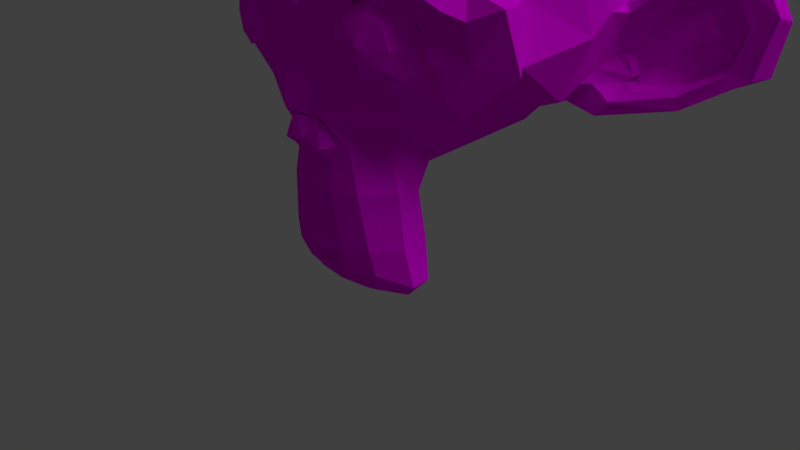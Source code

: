 # Source: Monkey.blend  (saved by Blender 2.78.0; exported with 4.5.12 LTS)
import bpy
from mathutils import Matrix  # noqa: F401  (used for matrix-valued properties, if any)

bpy.ops.wm.read_factory_settings(use_empty=True)
scene = bpy.context.scene
scene.name = 'Scene'

# ---- collections
col_collection_1 = bpy.data.collections.new('Collection 1'); scene.collection.children.link(col_collection_1)

# ---- images (referenced by path relative to the original .blend; pixels are not part of the script)
import os
ASSET_DIR = os.environ.get("B2B_ASSET_DIR", "")  # directory of the original .blend (textures are referenced by path, not embedded)
HERE = os.path.dirname(os.path.abspath(__file__))  # packed textures are extracted next to this script under _unpacked/

def load_image(name, relpath, width, height, colorspace="sRGB"):
    """Load a texture the original file referenced (path relative to the .blend, or extracted next to this script)."""
    p = next((c for c in (os.path.join(HERE, relpath), os.path.join(ASSET_DIR, relpath)) if relpath and os.path.exists(c)), "")
    if p:
        img = bpy.data.images.load(p, check_existing=True)
        img.name = name
    else:  # same state as the original file: an image datablock whose file is absent (Cycles renders it pink)
        img = bpy.data.images.new(name, width, height)
        img.source = "FILE"
        img.filepath = "//" + (relpath or name)
    img.colorspace_settings.name = colorspace
    return img
img_texmonkey = load_image('texMonkey', 'TexMonkey/texMonkey.png', 1024, 1024, 'sRGB')

# ---- materials (node trees are filled in below, after node groups)
mat_material_002 = bpy.data.materials.new('Material.002')
mat_material_002.alpha_threshold = 0.0
mat_material_002.roughness = 0.5

# ---- material node trees
mat_material_002.use_nodes = True; mat_material_002.node_tree.nodes.clear()
_N = mat_material_002.node_tree.nodes; _L = mat_material_002.node_tree.links
n0 = _N.new('ShaderNodeOutputMaterial'); n0.name = 'Material Output'; n0.location = (300, 300)
n1 = _N.new('ShaderNodeBsdfDiffuse'); n1.name = 'Diffuse BSDF'; n1.location = (10, 300)
n2 = _N.new('ShaderNodeTexImage'); n2.name = 'Image Texture'; n2.location = (-180, 300)
n2.width = 140
n2.image = img_texmonkey
_L.new(n1.outputs[0], n0.inputs[0])
_L.new(n2.outputs[0], n1.inputs[0])
n0.is_active_output = True

# ---- world
world_world = bpy.data.worlds.new('World'); scene.world = world_world
world_world.color = (0.05088, 0.05088, 0.05088)
world_world.use_sun_shadow = False
world_world.sun_shadow_jitter_overblur = 0.0
world_world.cycles.sampling_method = 'MANUAL'

# ---- cameras
cam_camera = bpy.data.cameras.new('Camera')
cam_camera.clip_end = 100.0
cam_camera.lens = 35.0
cam_camera.sensor_width = 32.0
cam_camera.sensor_height = 18.0
cam_camera.ortho_scale = 7.314
cam_camera.dof.focus_distance = 0.0

# ---- lights
light_lamp = bpy.data.lights.new('Lamp', 'SUN')
light_lamp.color = (0.9335, 0.9702, 1.0)
light_lamp.transmission_factor = 0.0
light_lamp.cutoff_distance = 30.0
light_lamp.angle = 0.7175
light_lamp.energy = 1.0
light_lamp.shadow_buffer_clip_start = 1.001
light_lamp.shadow_soft_size = 0.375
light_lamp.shadow_cascade_max_distance = 1000.0

# ---- meshes
me_suzanne = bpy.data.meshes.new('Suzanne')
me_suzanne.from_pydata([(1.16, -1.491, 1.932), (-1.16, -1.491, 1.932), (1.326, -1.283, 1.746), (-1.326, -1.283, 1.746), (1.45, -0.9935, 1.642), (-1.45, -0.9935, 1.642), (0.9321, -1.097, 1.435), (-0.9321, -1.097, 1.435), (0.9321, -1.366, 1.58), (-0.9321, -1.366, 1.58), (0.9321, -1.532, 1.849), (-0.9321, -1.532, 1.849), (0.725, -1.573, 1.932), (-0.725, -1.573, 1.932), (0.5386, -1.428, 1.746), (-0.5386, -1.428, 1.746), (0.4143, -1.18, 1.642), (-0.4143, -1.18, 1.642), (0.2071, -1.201, 2.139), (-0.2071, -1.201, 2.139), (0.3728, -1.428, 2.139), (-0.3728, -1.428, 2.139), (0.6421, -1.573, 2.139), (-0.6421, -1.573, 2.139), (0.725, -1.573, 2.367), (-0.725, -1.573, 2.367), (0.5386, -1.428, 2.533), (-0.5386, -1.428, 2.533), (0.4143, -1.18, 2.657), (-0.4143, -1.18, 2.657), (0.9321, -1.097, 2.864), (-0.9321, -1.097, 2.864), (0.9321, -1.366, 2.699), (-0.9321, -1.366, 2.699), (0.9321, -1.532, 2.45), (-0.9321, -1.532, 2.45), (1.16, -1.491, 2.367), (-1.16, -1.491, 2.367), (1.326, -1.283, 2.533), (-1.326, -1.283, 2.533), (1.45, -0.9935, 2.657), (-1.45, -0.9935, 2.657), (1.657, -0.952, 2.139), (-1.657, -0.952, 2.139), (1.491, -1.242, 2.139), (-1.491, -1.242, 2.139), (1.243, -1.47, 2.139), (-1.243, -1.47, 2.139), (1.264, -1.511, 2.139), (-1.264, -1.511, 2.139), (1.181, -1.532, 2.388), (-1.181, -1.532, 2.388), (0.9321, -1.594, 2.492), (-0.9321, -1.594, 2.492), (0.7043, -1.636, 2.388), (-0.7043, -1.636, 2.388), (0.6007, -1.636, 2.139), (-0.6007, -1.636, 2.139), (0.7043, -1.636, 1.912), (-0.7043, -1.636, 1.912), (0.9321, -1.656, 2.139), (-0.9321, -1.656, 2.139), (0.9321, -1.594, 1.808), (-0.9321, -1.594, 1.808), (1.181, -1.532, 1.912), (-1.181, -1.532, 1.912), (0.0, -1.428, 2.637), (0.0, -1.636, 2.429), (0.0, -1.408, -0.3048), (0.0, -1.532, 0.648), (0.0, -1.573, 1.0), (0.0, -1.366, -0.5534), (0.0, -1.056, 2.574), (0.0, -0.9727, 3.009), (0.0, 1.989, 3.879), (0.0, 2.797, 2.989), (0.0, 2.735, 1.684), (0.0, 1.471, 0.4823), (0.5386, -0.952, 1.0), (-0.5386, -0.952, 1.0), (0.8286, -0.9727, 0.3373), (-0.8286, -0.9727, 0.3373), (0.9321, -0.9727, -0.3462), (-0.9321, -0.9727, -0.3462), (0.9735, -0.8692, -0.8641), (-0.9735, -0.8692, -0.8641), (0.87, -0.8485, -1.009), (-0.87, -0.8485, -1.009), (0.4764, -0.9313, -1.071), (-0.4764, -0.9313, -1.071), (0.0, -0.9935, -1.113), (1.16, -0.8692, 1.124), (-1.16, -0.8692, 1.124), (1.678, -0.8899, 1.394), (-1.678, -0.8899, 1.394), (2.196, -0.6413, 1.891), (-2.196, -0.6413, 1.891), (2.279, -1.035, 2.637), (-2.279, -1.035, 2.637), (1.885, -1.118, 2.782), (-1.885, -1.118, 2.782), (1.305, -1.283, 3.092), (-1.305, -1.283, 3.092), (0.8493, -1.408, 3.507), (-0.8493, -1.408, 3.507), (0.4143, -1.47, 3.403), (-0.4143, -1.47, 3.403), (0.1657, -1.449, 2.802), (-0.1657, -1.449, 2.802), (0.435, -1.511, 2.595), (-0.435, -1.511, 2.595), (0.3314, -1.491, 2.305), (-0.3314, -1.491, 2.305), (0.5386, -1.428, 1.746), (-0.5386, -1.428, 1.746), (0.9943, -1.325, 1.539), (-0.9943, -1.325, 1.539), (1.305, -1.242, 1.663), (-1.305, -1.242, 1.663), (1.657, -1.18, 1.994), (-1.657, -1.18, 1.994), (1.699, -1.18, 2.284), (-1.699, -1.18, 2.284), (1.595, -1.221, 2.492), (-1.595, -1.221, 2.492), (1.139, -1.366, 2.657), (-1.139, -1.366, 2.657), (0.6628, -1.47, 2.74), (-0.6628, -1.47, 2.74), (0.0, -1.408, -0.5327), (0.29, -1.408, -0.4084), (-0.29, -1.408, -0.4084), (0.3107, -1.346, -0.7191), (-0.3107, -1.346, -0.7191), (0.1657, -1.304, -0.8434), (-0.1657, -1.304, -0.8434), (0.0, -1.283, -0.8641), (0.0, -1.449, 0.9794), (0.0, -1.428, 1.124), (0.2693, -1.428, 1.104), (-0.2693, -1.428, 1.104), (0.3314, -1.449, 0.8966), (-0.3314, -1.449, 0.8966), (0.2279, -1.428, 0.7309), (-0.2279, -1.428, 0.7309), (1.056, -1.242, 1.373), (-1.056, -1.242, 1.373), (1.636, -1.118, 1.642), (-1.636, -1.118, 1.642), (1.926, -1.056, 2.036), (-1.926, -1.056, 2.036), (1.968, -1.201, 2.492), (-1.968, -1.201, 2.492), (1.823, -1.387, 2.595), (-1.823, -1.387, 2.595), (1.16, -1.573, 2.947), (-1.16, -1.573, 2.947), (0.8286, -1.677, 3.196), (-0.8286, -1.677, 3.196), (0.5386, -1.718, 3.134), (-0.5386, -1.718, 3.134), (0.2693, -1.698, 2.637), (-0.2693, -1.698, 2.637), (0.3314, -1.615, 1.228), (-0.3314, -1.615, 1.228), (0.5593, -1.346, 0.3166), (-0.5593, -1.346, 0.3166), (0.6628, -1.283, -0.367), (-0.6628, -1.283, -0.367), (0.7043, -1.221, -0.6777), (-0.7043, -1.221, -0.6777), (0.6214, -1.138, -0.9262), (-0.6214, -1.138, -0.9262), (0.435, -1.138, -0.9677), (-0.435, -1.138, -0.9677), (0.0, -1.159, -1.009), (0.0, -1.387, 1.622), (0.0, -1.491, 2.057), (0.87, -1.428, 2.761), (-0.87, -1.428, 2.761), (0.435, -1.449, 1.87), (-0.435, -1.449, 1.87), (0.3521, -1.47, 2.057), (-0.3521, -1.47, 2.057), (0.3107, -1.408, -0.3255), (-0.3107, -1.408, -0.3255), (0.2071, -1.449, 0.3166), (-0.2071, -1.449, 0.3166), (0.0, -1.449, 0.3166), (0.0, -1.428, 0.6273), (0.2486, -1.532, 0.7723), (-0.2486, -1.532, 0.7723), (0.3521, -1.573, 0.8966), (-0.3521, -1.573, 0.8966), (0.29, -1.532, 1.145), (-0.29, -1.532, 1.145), (0.1036, -1.532, 1.166), (-0.1036, -1.532, 1.166), (0.0, -1.656, 0.9587), (0.1243, -1.615, 1.104), (-0.1243, -1.615, 1.104), (0.2486, -1.615, 1.083), (-0.2486, -1.615, 1.083), (0.29, -1.656, 0.8966), (-0.29, -1.656, 0.8966), (0.2071, -1.594, 0.8344), (-0.2071, -1.594, 0.8344), (0.0, -1.594, 0.7309), (0.6836, -0.9313, 0.6687), (-0.6836, -0.9313, 0.6687), (0.435, -1.346, 0.8552), (-0.435, -1.346, 0.8552), (0.4764, -1.346, 0.6687), (-0.4764, -1.346, 0.6687), (0.6214, -0.9313, 0.8344), (-0.6214, -0.9313, 0.8344), (0.0, -1.283, -0.8227), (0.1243, -1.283, -0.8019), (-0.1243, -1.283, -0.8019), (0.2486, -1.346, -0.6777), (-0.2486, -1.346, -0.6777), (0.2486, -1.387, -0.4705), (-0.2486, -1.387, -0.4705), (0.0, -1.201, -0.5741), (0.2486, -1.221, -0.4912), (-0.2486, -1.221, -0.4912), (0.2486, -1.159, -0.657), (-0.2486, -1.159, -0.657), (0.1243, -1.138, -0.7605), (-0.1243, -1.138, -0.7605), (0.0, -1.138, -0.7812), (0.4557, -1.532, 2.077), (-0.4557, -1.532, 2.077), (0.4971, -1.511, 1.912), (-0.4971, -1.511, 1.912), (0.8907, -1.47, 2.637), (-0.8907, -1.47, 2.637), (0.725, -1.511, 2.616), (-0.725, -1.511, 2.616), (1.119, -1.511, 2.554), (-1.119, -1.511, 2.554), (1.491, -1.304, 2.429), (-1.491, -1.304, 2.429), (1.554, -1.283, 2.264), (-1.554, -1.283, 2.264), (1.533, -1.263, 2.015), (-1.533, -1.263, 2.015), (1.264, -1.366, 1.767), (-1.264, -1.366, 1.767), (0.9943, -1.428, 1.663), (-0.9943, -1.428, 1.663), (0.6007, -1.532, 1.787), (-0.6007, -1.532, 1.787), (0.4764, -1.532, 2.284), (-0.4764, -1.532, 2.284), (0.5593, -1.532, 2.492), (-0.5593, -1.532, 2.492), (0.6214, -1.47, 2.45), (-0.6214, -1.47, 2.45), (0.5178, -1.47, 2.284), (-0.5178, -1.47, 2.284), (0.6421, -1.47, 1.829), (-0.6421, -1.47, 1.829), (0.9943, -1.387, 1.725), (-0.9943, -1.387, 1.725), (1.222, -1.325, 1.808), (-1.222, -1.325, 1.808), (1.45, -1.242, 2.057), (-1.45, -1.242, 2.057), (1.471, -1.242, 2.243), (-1.471, -1.242, 2.243), (1.409, -1.263, 2.388), (-1.409, -1.263, 2.388), (1.098, -1.449, 2.533), (-1.098, -1.449, 2.533), (0.7457, -1.491, 2.554), (-0.7457, -1.491, 2.554), (0.8907, -1.449, 2.574), (-0.8907, -1.449, 2.574), (0.5386, -1.449, 1.953), (-0.5386, -1.449, 1.953), (0.5178, -1.449, 2.098), (-0.5178, -1.449, 2.098), (0.29, -1.076, 2.719), (-0.29, -1.076, 2.719), (0.5178, -1.097, 3.258), (-0.5178, -1.097, 3.258), (0.8907, -1.035, 3.32), (-0.8907, -1.035, 3.32), (1.284, -0.9313, 2.968), (-1.284, -0.9313, 2.968), (1.802, -0.7656, 2.699), (-1.802, -0.7656, 2.699), (2.113, -0.6828, 2.574), (-2.113, -0.6828, 2.574), (2.051, -0.4549, 1.932), (-2.051, -0.4549, 1.932), (1.595, -0.5585, 1.497), (-1.595, -0.5585, 1.497), (1.16, -0.7035, 1.249), (-1.16, -0.7035, 1.249), (0.0, -0.227, 3.879), (0.0, 1.989, 3.879), (0.0, 2.321, 0.9794), (0.0, 0.04223, 0.2752), (0.0, -0.6828, -1.092), (0.0, -0.372, -0.6362), (0.0, -0.3099, -0.01483), (0.0, -0.2063, 0.213), (2.258, 0.3944, 2.119), (-2.258, 0.3944, 2.119), (2.279, 0.6636, 2.347), (-2.279, 0.6636, 2.347), (2.051, 1.699, 2.202), (-2.051, 1.699, 2.202), (1.222, 2.404, 2.657), (-1.222, 2.404, 2.657), (1.947, 0.3529, 1.373), (-1.947, 0.3529, 1.373), (1.574, 0.9743, 1.166), (-1.574, 0.9743, 1.166), (1.699, 1.679, 1.477), (-1.699, 1.679, 1.477), (0.8907, 2.3, 1.642), (-0.8907, 2.3, 1.642), (0.6214, -0.5378, 0.5652), (-0.6214, -0.5378, 0.5652), (0.4764, -0.1442, 0.3994), (-0.4764, -0.1442, 0.3994), (0.7664, -0.4756, -0.3877), (-0.7664, -0.4756, -0.3877), (0.6628, -0.4963, 0.1716), (-0.6628, -0.4963, 0.1716), (0.87, -0.517, -0.9262), (-0.87, -0.517, -0.9262), (0.3728, -0.4342, -0.512), (-0.3728, -0.4342, -0.512), (0.3314, -0.4135, 0.06803), (-0.3314, -0.4135, 0.06803), (0.435, -0.6206, -1.009), (-0.435, -0.6206, -1.009), (0.58, -0.5999, 0.7516), (-0.58, -0.5999, 0.7516), (0.5593, -0.7035, 0.8966), (-0.5593, -0.7035, 0.8966), (0.5386, -0.7863, 1.042), (-0.5386, -0.7863, 1.042), (0.5593, 0.1044, 0.4616), (-0.5593, 0.1044, 0.4616), (0.7871, 1.244, 0.6687), (-0.7871, 1.244, 0.6687), (0.9114, 1.969, 1.104), (-0.9114, 1.969, 1.104), (1.201, 1.554, 3.797), (-1.201, 1.554, 3.797), (1.201, 0.7258, 3.962), (-1.201, 0.7258, 3.962), (1.201, -0.08205, 3.755), (-1.201, -0.08205, 3.755), (1.222, -0.5999, 2.885), (-1.222, -0.5999, 2.885), (1.926, -0.3513, 2.574), (-1.926, -0.3513, 2.574), (1.678, -0.2063, 2.699), (-1.678, -0.2063, 2.699), (1.699, 0.3944, 3.362), (-1.699, 0.3944, 3.362), (2.113, 0.2079, 2.989), (-2.113, 0.2079, 2.989), (2.113, 0.8501, 3.134), (-2.113, 0.8501, 3.134), (1.699, 1.057, 3.486), (-1.699, 1.057, 3.486), (1.699, 1.72, 3.299), (-1.699, 1.72, 3.299), (2.113, 1.492, 2.927), (-2.113, 1.492, 2.927), (1.636, 2.093, 2.367), (-1.636, 2.093, 2.367), (1.284, 1.989, 1.559), (-1.284, 1.989, 1.559), (2.175, 1.078, 2.367), (-2.175, 1.078, 2.367), (1.077, 0.1458, 1.042), (-1.077, 0.1458, 1.042), (1.139, 1.099, 0.9794), (-1.139, 1.099, 0.9794), (2.361, 1.161, 2.574), (-2.361, 1.161, 2.574), (2.051, 0.8708, 1.124), (-2.051, 0.8708, 1.124), (2.755, 1.409, 1.228), (-2.755, 1.409, 1.228), (3.397, 1.679, 1.642), (-3.397, 1.679, 1.642), (3.583, 1.658, 2.347), (-3.583, 1.658, 2.347), (3.273, 1.658, 2.844), (-3.273, 1.658, 2.844), (2.714, 1.368, 2.761), (-2.714, 1.368, 2.761), (2.693, 1.306, 2.595), (-2.693, 1.306, 2.595), (3.148, 1.575, 2.657), (-3.148, 1.575, 2.657), (3.356, 1.616, 2.264), (-3.356, 1.616, 2.264), (3.211, 1.616, 1.704), (-3.211, 1.616, 1.704), (2.734, 1.347, 1.394), (-2.734, 1.347, 1.394), (2.196, 0.8915, 1.311), (-2.196, 0.8915, 1.311), (2.444, 1.119, 2.45), (-2.444, 1.119, 2.45), (2.506, 1.306, 2.305), (-2.506, 1.306, 2.305), (2.341, 1.099, 1.435), (-2.341, 1.099, 1.435), (2.755, 1.513, 1.497), (-2.755, 1.513, 1.497), (3.148, 1.72, 1.746), (-3.148, 1.72, 1.746), (3.273, 1.72, 2.16), (-3.273, 1.72, 2.16), (3.107, 1.699, 2.45), (-3.107, 1.699, 2.45), (2.714, 1.492, 2.409), (-2.714, 1.492, 2.409), (2.237, 1.099, 2.264), (-2.237, 1.099, 2.264), (2.216, 1.264, 1.953), (-2.216, 1.264, 1.953), (2.009, 1.264, 1.746), (-2.009, 1.264, 1.746), (2.175, 1.264, 1.725), (-2.175, 1.264, 1.725), (2.237, 1.264, 1.539), (-2.237, 1.264, 1.539), (2.154, 1.264, 1.456), (-2.154, 1.264, 1.456), (1.926, 0.7258, 1.497), (-1.926, 0.7258, 1.497), (1.906, 0.9951, 1.435), (-1.906, 0.9951, 1.435), (1.906, 1.036, 1.601), (-1.906, 1.036, 1.601), (2.113, 1.099, 2.036), (-2.113, 1.099, 2.036), (2.361, 1.244, 2.139), (-2.361, 1.244, 2.139), (2.361, 1.389, 2.119), (-2.361, 1.389, 2.119), (2.154, 1.389, 1.456), (-2.154, 1.389, 1.456), (2.258, 1.389, 1.539), (-2.258, 1.389, 1.539), (2.196, 1.389, 1.704), (-2.196, 1.389, 1.704), (2.03, 1.389, 1.746), (-2.03, 1.389, 1.746), (2.237, 1.389, 1.953), (-2.237, 1.389, 1.953), (2.755, 1.637, 2.367), (-2.755, 1.637, 2.367), (3.148, 1.824, 2.409), (-3.148, 1.824, 2.409), (3.335, 1.844, 2.139), (-3.335, 1.844, 2.139), (3.211, 1.824, 1.725), (-3.211, 1.824, 1.725), (2.776, 1.658, 1.497), (-2.776, 1.658, 1.497), (2.341, 1.244, 1.456), (-2.341, 1.244, 1.456), (2.527, 1.451, 2.264), (-2.527, 1.451, 2.264), (2.361, 1.409, 1.787), (-2.361, 1.409, 1.787), (2.486, 1.43, 1.663), (-2.486, 1.43, 1.663), (2.651, 1.513, 1.829), (-2.651, 1.513, 1.829), (2.548, 1.471, 1.953), (-2.548, 1.471, 1.953), (2.693, 1.534, 2.119), (-2.693, 1.534, 2.119), (2.796, 1.554, 1.994), (-2.796, 1.554, 1.994), (2.941, 1.575, 2.057), (-2.941, 1.575, 2.057), (2.879, 1.575, 2.222), (-2.879, 1.575, 2.222), (2.714, 1.824, 2.657), (-2.714, 1.824, 2.657), (3.314, 1.989, 2.74), (-3.314, 1.989, 2.74), (3.625, 1.865, 2.284), (-3.625, 1.865, 2.284), (3.48, 1.948, 1.642), (-3.48, 1.948, 1.642), (2.755, 1.844, 1.269), (-2.755, 1.844, 1.269), (2.092, 1.409, 1.166), (-2.092, 1.409, 1.166), (2.279, 1.554, 2.512), (-2.279, 1.554, 2.512), (0.0, 1.989, 3.879), (0.0, -0.227, 3.879), (0.0, 0.8411, 4.346), (1.201, 1.554, 3.797), (-1.201, 1.554, 3.797), (1.201, 0.7258, 3.962), (-1.201, 0.7258, 3.962), (1.201, -0.08205, 3.755), (-1.201, -0.08205, 3.755), (0.0, -0.227, 3.879), (1.201, 1.554, 3.797), (-1.201, 1.554, 3.797), (1.201, 0.7258, 3.962), (-1.201, 0.7258, 3.962), (1.201, -0.08205, 3.755), (-1.201, -0.08205, 3.755), (0.0, 0.6853, 4.346), (0.0, 0.7537, 4.363), (0.08449, 0.8105, 4.341), (-0.08449, 0.8105, 4.341), (0.08449, 0.7523, 4.352), (-0.08449, 0.7523, 4.352), (0.08449, 0.6955, 4.338), (-0.08449, 0.6955, 4.338)], [], [(46, 2, 44), (3, 47, 45), (44, 4, 42), (5, 45, 43), (2, 6, 4), (7, 3, 5), (0, 8, 2), (9, 1, 3), (10, 14, 8), (15, 11, 9), (8, 16, 6), (17, 9, 7), (20, 16, 14), (21, 17, 19), (12, 20, 14), (21, 13, 15), (22, 26, 20), (27, 23, 21), (26, 18, 20), (27, 19, 29), (32, 28, 26), (33, 29, 31), (34, 26, 24), (35, 27, 33), (36, 32, 34), (37, 33, 39), (38, 30, 32), (39, 31, 41), (44, 40, 38), (45, 41, 43), (46, 38, 36), (47, 39, 45), (36, 48, 46), (37, 49, 51), (34, 50, 36), (35, 51, 53), (24, 52, 34), (25, 53, 55), (22, 54, 24), (23, 55, 57), (22, 58, 56), (59, 23, 57), (12, 62, 58), (63, 13, 59), (10, 64, 62), (65, 11, 63), (0, 48, 64), (49, 1, 65), (60, 64, 48), (49, 65, 61), (62, 64, 60), (61, 65, 63), (60, 58, 62), (63, 59, 61), (60, 56, 58), (59, 57, 61), (60, 54, 56), (57, 55, 61), (60, 52, 54), (55, 53, 61), (60, 50, 52), (53, 51, 61), (60, 48, 50), (51, 49, 61), (173, 90, 88), (174, 90, 175), (171, 88, 86), (172, 89, 174), (84, 171, 86), (172, 85, 87), (82, 169, 84), (170, 83, 85), (80, 167, 82), (168, 81, 83), (78, 145, 163), (146, 79, 164), (93, 145, 91), (94, 146, 148), (93, 149, 147), (150, 94, 148), (97, 149, 95), (98, 150, 152), (99, 151, 97), (100, 152, 154), (101, 153, 99), (102, 154, 156), (101, 157, 155), (158, 102, 156), (105, 157, 103), (106, 158, 160), (107, 159, 105), (108, 160, 162), (66, 161, 107), (66, 162, 67), (127, 161, 109), (128, 162, 160), (127, 157, 159), (158, 128, 160), (155, 178, 125), (156, 179, 158), (153, 125, 123), (154, 126, 156), (151, 123, 121), (152, 124, 154), (149, 121, 119), (150, 122, 152), (147, 119, 117), (148, 120, 150), (145, 117, 115), (146, 118, 148), (163, 115, 113), (164, 116, 146), (113, 176, 163), (176, 114, 164), (161, 111, 109), (162, 112, 67), (111, 177, 182), (177, 112, 183), (180, 177, 176), (181, 177, 183), (134, 175, 173), (175, 135, 174), (132, 173, 171), (174, 133, 172), (132, 169, 130), (133, 170, 172), (165, 184, 167), (185, 166, 168), (130, 167, 184), (168, 131, 185), (189, 186, 143), (189, 187, 188), (186, 68, 184), (187, 68, 188), (130, 68, 129), (131, 68, 185), (141, 190, 143), (191, 142, 144), (139, 192, 141), (193, 140, 142), (196, 139, 138), (197, 140, 195), (70, 138, 137), (70, 138, 197), (143, 69, 189), (144, 69, 191), (190, 207, 69), (191, 207, 206), (70, 199, 196), (200, 70, 197), (196, 201, 194), (202, 197, 195), (201, 192, 194), (202, 193, 204), (192, 205, 190), (206, 193, 191), (203, 199, 198), (204, 200, 202), (198, 205, 203), (206, 198, 204), (138, 163, 176), (164, 138, 176), (139, 210, 163), (211, 140, 164), (143, 210, 141), (144, 211, 213), (186, 212, 143), (187, 213, 166), (208, 165, 80), (209, 166, 213), (214, 212, 208), (215, 213, 211), (78, 210, 214), (211, 79, 215), (129, 221, 130), (129, 222, 71), (132, 221, 219), (222, 133, 220), (134, 219, 217), (220, 135, 218), (136, 217, 216), (218, 136, 216), (217, 230, 216), (218, 230, 229), (217, 226, 228), (227, 218, 229), (219, 224, 226), (225, 220, 227), (71, 224, 221), (71, 225, 223), (223, 228, 224), (229, 223, 225), (224, 228, 226), (227, 229, 225), (182, 233, 231), (234, 183, 232), (111, 231, 253), (232, 112, 254), (111, 255, 109), (112, 256, 254), (113, 233, 180), (114, 234, 252), (113, 249, 251), (250, 114, 252), (115, 247, 249), (248, 116, 250), (117, 245, 247), (246, 118, 248), (119, 243, 245), (244, 120, 246), (123, 243, 121), (124, 244, 242), (125, 241, 123), (126, 242, 240), (125, 235, 239), (236, 126, 240), (178, 237, 235), (238, 179, 236), (127, 255, 237), (256, 128, 238), (255, 275, 237), (256, 276, 258), (235, 275, 277), (276, 236, 278), (235, 273, 239), (236, 274, 278), (239, 271, 241), (240, 272, 274), (243, 271, 269), (272, 244, 270), (243, 267, 245), (244, 268, 270), (247, 267, 265), (268, 248, 266), (247, 263, 249), (248, 264, 266), (249, 261, 251), (250, 262, 264), (233, 261, 279), (262, 234, 280), (255, 259, 257), (260, 256, 258), (253, 281, 259), (282, 254, 260), (231, 279, 281), (280, 232, 282), (66, 283, 72), (284, 66, 72), (107, 285, 283), (286, 108, 284), (103, 285, 105), (104, 286, 288), (101, 287, 103), (102, 288, 290), (99, 289, 101), (100, 290, 292), (99, 293, 291), (294, 100, 292), (95, 293, 97), (96, 294, 296), (95, 297, 295), (298, 96, 296), (93, 299, 297), (300, 94, 298), (308, 337, 307), (308, 338, 328), (307, 335, 306), (307, 336, 338), (306, 339, 305), (306, 340, 336), (88, 305, 339), (305, 89, 340), (86, 339, 333), (340, 87, 334), (84, 333, 329), (334, 85, 330), (82, 329, 331), (330, 83, 332), (329, 337, 331), (338, 330, 332), (333, 335, 329), (334, 336, 340), (331, 327, 325), (332, 328, 338), (80, 331, 325), (332, 81, 326), (341, 214, 208), (342, 215, 344), (325, 208, 80), (326, 209, 342), (214, 345, 78), (215, 346, 344), (345, 91, 78), (346, 92, 300), (323, 303, 76), (324, 303, 352), (351, 77, 303), (352, 77, 350), (77, 347, 304), (348, 77, 304), (304, 327, 308), (328, 304, 308), (327, 341, 325), (328, 342, 348), (295, 317, 309), (318, 296, 310), (315, 76, 75), (316, 76, 324), (354, 356, 513, 511), (357, 355, 512, 514), (358, 301, 508, 515), (355, 353, 510, 512), (74, 315, 75), (316, 74, 75), (291, 361, 363), (362, 292, 364), (363, 367, 365), (368, 364, 366), (365, 369, 371), (370, 366, 372), (371, 375, 373), (376, 372, 374), (377, 375, 313), (378, 376, 374), (315, 373, 377), (374, 316, 378), (353, 371, 373), (372, 354, 374), (355, 365, 371), (366, 356, 372), (357, 363, 365), (364, 358, 366), (291, 359, 289), (292, 360, 364), (359, 301, 73), (360, 301, 358), (283, 287, 289), (288, 284, 290), (283, 359, 73), (360, 284, 73), (72, 283, 73), (73, 284, 72), (295, 361, 293), (296, 362, 310), (309, 367, 361), (368, 310, 362), (311, 369, 367), (370, 312, 368), (375, 381, 313), (376, 382, 370), (349, 383, 347), (350, 384, 386), (383, 319, 317), (384, 320, 386), (297, 383, 317), (384, 298, 318), (299, 341, 383), (342, 300, 384), (341, 347, 383), (384, 348, 342), (299, 345, 343), (344, 346, 300), (321, 377, 313), (322, 378, 380), (377, 323, 315), (378, 324, 380), (385, 321, 319), (386, 322, 380), (351, 385, 349), (352, 386, 380), (323, 379, 351), (352, 380, 324), (387, 401, 399), (388, 402, 414), (399, 403, 397), (404, 400, 398), (403, 395, 397), (404, 396, 406), (405, 393, 395), (406, 394, 408), (407, 391, 393), (408, 392, 410), (391, 411, 389), (412, 392, 390), (409, 417, 411), (418, 410, 412), (407, 419, 409), (420, 408, 410), (423, 407, 405), (424, 408, 422), (425, 405, 403), (426, 406, 424), (427, 403, 401), (428, 404, 426), (401, 415, 427), (416, 402, 428), (319, 441, 317), (320, 442, 444), (389, 443, 319), (390, 444, 412), (309, 441, 311), (442, 310, 312), (381, 413, 387), (414, 382, 388), (411, 439, 443), (440, 412, 444), (445, 439, 437), (446, 440, 444), (433, 437, 435), (438, 434, 436), (447, 433, 431), (448, 434, 446), (447, 449, 429), (448, 450, 432), (429, 415, 413), (430, 416, 450), (311, 429, 381), (430, 312, 382), (441, 447, 311), (442, 448, 446), (441, 443, 445), (446, 444, 442), (415, 451, 475), (452, 416, 476), (431, 451, 449), (432, 452, 462), (431, 459, 461), (460, 432, 462), (435, 459, 433), (436, 460, 458), (437, 457, 435), (438, 458, 456), (437, 453, 455), (454, 438, 456), (439, 473, 453), (474, 440, 454), (427, 475, 463), (476, 428, 464), (425, 463, 465), (464, 426, 466), (423, 465, 467), (466, 424, 468), (423, 469, 421), (424, 470, 468), (421, 471, 419), (422, 472, 470), (419, 473, 417), (420, 474, 472), (455, 477, 457), (456, 478, 480), (479, 483, 477), (480, 484, 482), (483, 487, 485), (488, 484, 486), (487, 491, 485), (488, 492, 490), (463, 485, 491), (486, 464, 492), (483, 475, 451), (484, 476, 486), (461, 483, 451), (462, 484, 478), (457, 461, 459), (462, 458, 460), (473, 455, 453), (474, 456, 480), (471, 479, 473), (480, 472, 474), (487, 471, 469), (488, 472, 482), (489, 469, 467), (490, 470, 488), (465, 489, 467), (490, 466, 468), (463, 491, 465), (466, 492, 464), (391, 503, 501), (504, 392, 502), (393, 501, 499), (502, 394, 500), (393, 497, 395), (394, 498, 500), (395, 495, 397), (396, 496, 498), (397, 493, 399), (398, 494, 496), (399, 505, 387), (400, 506, 494), (501, 505, 493), (502, 506, 504), (493, 499, 501), (500, 494, 502), (495, 497, 499), (500, 498, 496), (381, 505, 313), (382, 506, 388), (313, 503, 321), (504, 314, 322), (319, 503, 389), (504, 320, 390), (46, 0, 2), (3, 1, 47), (44, 2, 4), (5, 3, 45), (2, 8, 6), (7, 9, 3), (0, 10, 8), (9, 11, 1), (10, 12, 14), (15, 13, 11), (8, 14, 16), (17, 15, 9), (20, 18, 16), (21, 15, 17), (12, 22, 20), (21, 23, 13), (22, 24, 26), (27, 25, 23), (26, 28, 18), (27, 21, 19), (32, 30, 28), (33, 27, 29), (34, 32, 26), (35, 25, 27), (36, 38, 32), (37, 35, 33), (38, 40, 30), (39, 33, 31), (44, 42, 40), (45, 39, 41), (46, 44, 38), (47, 37, 39), (36, 50, 48), (37, 47, 49), (34, 52, 50), (35, 37, 51), (24, 54, 52), (25, 35, 53), (22, 56, 54), (23, 25, 55), (22, 12, 58), (59, 13, 23), (12, 10, 62), (63, 11, 13), (10, 0, 64), (65, 1, 11), (0, 46, 48), (49, 47, 1), (173, 175, 90), (174, 89, 90), (171, 173, 88), (172, 87, 89), (84, 169, 171), (172, 170, 85), (82, 167, 169), (170, 168, 83), (80, 165, 167), (168, 166, 81), (78, 91, 145), (146, 92, 79), (93, 147, 145), (94, 92, 146), (93, 95, 149), (150, 96, 94), (97, 151, 149), (98, 96, 150), (99, 153, 151), (100, 98, 152), (101, 155, 153), (102, 100, 154), (101, 103, 157), (158, 104, 102), (105, 159, 157), (106, 104, 158), (107, 161, 159), (108, 106, 160), (66, 67, 161), (66, 108, 162), (127, 159, 161), (128, 110, 162), (127, 178, 157), (158, 179, 128), (155, 157, 178), (156, 126, 179), (153, 155, 125), (154, 124, 126), (151, 153, 123), (152, 122, 124), (149, 151, 121), (150, 120, 122), (147, 149, 119), (148, 118, 120), (145, 147, 117), (146, 116, 118), (163, 145, 115), (164, 114, 116), (113, 180, 176), (176, 181, 114), (161, 67, 111), (162, 110, 112), (111, 67, 177), (177, 67, 112), (180, 182, 177), (181, 176, 177), (134, 136, 175), (175, 136, 135), (132, 134, 173), (174, 135, 133), (132, 171, 169), (133, 131, 170), (165, 186, 184), (185, 187, 166), (130, 169, 167), (168, 170, 131), (189, 188, 186), (189, 144, 187), (186, 188, 68), (187, 185, 68), (130, 184, 68), (131, 129, 68), (141, 192, 190), (191, 193, 142), (139, 194, 192), (193, 195, 140), (196, 194, 139), (197, 138, 140), (70, 196, 138), (143, 190, 69), (144, 189, 69), (190, 205, 207), (191, 69, 207), (70, 198, 199), (200, 198, 70), (196, 199, 201), (202, 200, 197), (201, 203, 192), (202, 195, 193), (192, 203, 205), (206, 204, 193), (203, 201, 199), (204, 198, 200), (198, 207, 205), (206, 207, 198), (138, 139, 163), (164, 140, 138), (139, 141, 210), (211, 142, 140), (143, 212, 210), (144, 142, 211), (186, 165, 212), (187, 144, 213), (208, 212, 165), (209, 81, 166), (214, 210, 212), (215, 209, 213), (78, 163, 210), (211, 164, 79), (129, 71, 221), (129, 131, 222), (132, 130, 221), (222, 131, 133), (134, 132, 219), (220, 133, 135), (136, 134, 217), (218, 135, 136), (217, 228, 230), (218, 216, 230), (217, 219, 226), (227, 220, 218), (219, 221, 224), (225, 222, 220), (71, 223, 224), (71, 222, 225), (223, 230, 228), (229, 230, 223), (182, 180, 233), (234, 181, 183), (111, 182, 231), (232, 183, 112), (111, 253, 255), (112, 110, 256), (113, 251, 233), (114, 181, 234), (113, 115, 249), (250, 116, 114), (115, 117, 247), (248, 118, 116), (117, 119, 245), (246, 120, 118), (119, 121, 243), (244, 122, 120), (123, 241, 243), (124, 122, 244), (125, 239, 241), (126, 124, 242), (125, 178, 235), (236, 179, 126), (178, 127, 237), (238, 128, 179), (127, 109, 255), (256, 110, 128), (255, 257, 275), (256, 238, 276), (235, 237, 275), (276, 238, 236), (235, 277, 273), (236, 240, 274), (239, 273, 271), (240, 242, 272), (243, 241, 271), (272, 242, 244), (243, 269, 267), (244, 246, 268), (247, 245, 267), (268, 246, 248), (247, 265, 263), (248, 250, 264), (249, 263, 261), (250, 252, 262), (233, 251, 261), (262, 252, 234), (255, 253, 259), (260, 254, 256), (253, 231, 281), (282, 232, 254), (231, 233, 279), (280, 234, 232), (66, 107, 283), (284, 108, 66), (107, 105, 285), (286, 106, 108), (103, 287, 285), (104, 106, 286), (101, 289, 287), (102, 104, 288), (99, 291, 289), (100, 102, 290), (99, 97, 293), (294, 98, 100), (95, 295, 293), (96, 98, 294), (95, 93, 297), (298, 94, 96), (93, 91, 299), (300, 92, 94), (308, 327, 337), (308, 307, 338), (307, 337, 335), (307, 306, 336), (306, 335, 339), (306, 305, 340), (88, 90, 305), (305, 90, 89), (86, 88, 339), (340, 89, 87), (84, 86, 333), (334, 87, 85), (82, 84, 329), (330, 85, 83), (329, 335, 337), (338, 336, 330), (333, 339, 335), (334, 330, 336), (331, 337, 327), (332, 326, 328), (80, 82, 331), (332, 83, 81), (341, 343, 214), (342, 209, 215), (325, 341, 208), (326, 81, 209), (214, 343, 345), (215, 79, 346), (345, 299, 91), (346, 79, 92), (323, 351, 303), (324, 76, 303), (351, 349, 77), (352, 303, 77), (77, 349, 347), (348, 350, 77), (304, 347, 327), (328, 348, 304), (327, 347, 341), (328, 326, 342), (295, 297, 317), (318, 298, 296), (315, 323, 76), (316, 75, 76), (74, 354, 511, 507), (301, 357, 514, 508), (356, 358, 515, 513), (353, 74, 507, 510), (74, 353, 315), (316, 354, 74), (291, 293, 361), (362, 294, 292), (363, 361, 367), (368, 362, 364), (365, 367, 369), (370, 368, 366), (371, 369, 375), (376, 370, 372), (377, 373, 375), (378, 314, 376), (315, 353, 373), (374, 354, 316), (353, 355, 371), (372, 356, 354), (355, 357, 365), (366, 358, 356), (357, 359, 363), (364, 360, 358), (291, 363, 359), (292, 290, 360), (359, 357, 301), (360, 73, 301), (283, 285, 287), (288, 286, 284), (283, 289, 359), (360, 290, 284), (295, 309, 361), (296, 294, 362), (309, 311, 367), (368, 312, 310), (311, 381, 369), (370, 382, 312), (375, 369, 381), (376, 314, 382), (349, 385, 383), (350, 348, 384), (383, 385, 319), (384, 318, 320), (297, 299, 383), (384, 300, 298), (299, 343, 341), (342, 344, 300), (321, 379, 377), (322, 314, 378), (377, 379, 323), (378, 316, 324), (385, 379, 321), (386, 320, 322), (351, 379, 385), (352, 350, 386), (387, 413, 401), (388, 400, 402), (399, 401, 403), (404, 402, 400), (403, 405, 395), (404, 398, 396), (405, 407, 393), (406, 396, 394), (407, 409, 391), (408, 394, 392), (391, 409, 411), (412, 410, 392), (409, 419, 417), (418, 420, 410), (407, 421, 419), (420, 422, 408), (423, 421, 407), (424, 406, 408), (425, 423, 405), (426, 404, 406), (427, 425, 403), (428, 402, 404), (401, 413, 415), (416, 414, 402), (319, 443, 441), (320, 318, 442), (389, 411, 443), (390, 320, 444), (309, 317, 441), (442, 318, 310), (381, 429, 413), (414, 430, 382), (411, 417, 439), (440, 418, 412), (445, 443, 439), (446, 438, 440), (433, 445, 437), (438, 446, 434), (447, 445, 433), (448, 432, 434), (447, 431, 449), (448, 430, 450), (429, 449, 415), (430, 414, 416), (311, 447, 429), (430, 448, 312), (441, 445, 447), (442, 312, 448), (415, 449, 451), (452, 450, 416), (431, 461, 451), (432, 450, 452), (431, 433, 459), (460, 434, 432), (435, 457, 459), (436, 434, 460), (437, 455, 457), (438, 436, 458), (437, 439, 453), (454, 440, 438), (439, 417, 473), (474, 418, 440), (427, 415, 475), (476, 416, 428), (425, 427, 463), (464, 428, 426), (423, 425, 465), (466, 426, 424), (423, 467, 469), (424, 422, 470), (421, 469, 471), (422, 420, 472), (419, 471, 473), (420, 418, 474), (455, 479, 477), (456, 458, 478), (479, 481, 483), (480, 478, 484), (483, 481, 487), (488, 482, 484), (487, 489, 491), (488, 486, 492), (463, 475, 485), (486, 476, 464), (483, 485, 475), (484, 452, 476), (461, 477, 483), (462, 452, 484), (457, 477, 461), (462, 478, 458), (473, 479, 455), (474, 454, 456), (471, 481, 479), (480, 482, 472), (487, 481, 471), (488, 470, 472), (489, 487, 469), (490, 468, 470), (465, 491, 489), (490, 492, 466), (391, 389, 503), (504, 390, 392), (393, 391, 501), (502, 392, 394), (393, 499, 497), (394, 396, 498), (395, 497, 495), (396, 398, 496), (397, 495, 493), (398, 400, 494), (399, 493, 505), (400, 388, 506), (501, 503, 505), (502, 494, 506), (493, 495, 499), (500, 496, 494), (381, 387, 505), (382, 314, 506), (313, 505, 503), (504, 506, 314), (319, 321, 503), (504, 322, 320), (508, 514, 521, 516), (513, 515, 522, 520), (510, 507, 302, 517), (511, 513, 520, 518), (514, 512, 519, 521), (515, 508, 516, 522), (512, 510, 517, 519), (507, 511, 518, 302), (517, 302, 509, 525), (518, 520, 528, 526), (521, 519, 527, 529), (522, 516, 523, 530), (519, 517, 525, 527), (302, 518, 526, 509), (516, 521, 529, 523), (520, 522, 530, 528), (529, 524, 523), (530, 524, 528), (524, 525, 509), (526, 524, 509), (529, 527, 524), (530, 523, 524), (524, 527, 525), (526, 528, 524)])
_uv = me_suzanne.uv_layers.new(name='UVMap')
_uv.uv.foreach_set('vector', [0.09082, 0.9369, 0.1151, 0.9117, 0.1158, 0.9479, 0.2036, 0.8846, 0.2018, 0.9196, 0.1767, 0.9089, 0.1158, 0.9479, 0.1465, 0.9057, 0.1442, 0.9605, 0.1865, 0.8576, 0.1767, 0.9089, 0.148, 0.8967, 0.1151, 0.9117, 0.1069, 0.8615, 0.1465, 0.9057, 0.2458, 0.8562, 0.2036, 0.8846, 0.1865, 0.8576, 0.09107, 0.9204, 0.08988, 0.8864, 0.1151, 0.9117, 0.2393, 0.8858, 0.2137, 0.9081, 0.2036, 0.8846, 0.07872, 0.9073, 0.05508, 0.8862, 0.08988, 0.8864, 0.2633, 0.911, 0.2317, 0.9082, 0.2393, 0.8858, 0.08988, 0.8864, 0.04498, 0.8562, 0.1069, 0.8615, 0.292, 0.8979, 0.2393, 0.8858, 0.2458, 0.8562, 0.02749, 0.9084, 0.04498, 0.8562, 0.05508, 0.8862, 0.2659, 0.9463, 0.292, 0.8979, 0.292, 0.9594, 0.06197, 0.9072, 0.02749, 0.9084, 0.05508, 0.8862, 0.2659, 0.9463, 0.2432, 0.9204, 0.2633, 0.911, 0.04819, 0.9181, 0.02859, 0.9448, 0.02749, 0.9084, 0.2385, 0.9704, 0.2447, 0.9378, 0.2659, 0.9463, 0.02859, 0.9448, 0.0001164, 0.8983, 0.02749, 0.9084, 0.2385, 0.9704, 0.292, 0.9594, 0.2457, 0.9999, 0.05296, 0.9703, 0.002218, 0.9598, 0.02859, 0.9448, 0.2033, 0.97, 0.2457, 0.9999, 0.1864, 0.9952, 0.06012, 0.9492, 0.02859, 0.9448, 0.04869, 0.9367, 0.2138, 0.9504, 0.2385, 0.9704, 0.2033, 0.97, 0.07812, 0.9494, 0.05296, 0.9703, 0.06012, 0.9492, 0.2013, 0.9374, 0.2033, 0.97, 0.178, 0.945, 0.08851, 0.9717, 0.04611, 0.9998, 0.05296, 0.9703, 0.178, 0.945, 0.1864, 0.9952, 0.1467, 0.9528, 0.1158, 0.9479, 0.1042, 0.9998, 0.08851, 0.9717, 0.1767, 0.9089, 0.1467, 0.9528, 0.148, 0.8967, 0.09082, 0.9369, 0.08851, 0.9717, 0.07812, 0.9494, 0.2018, 0.9196, 0.178, 0.945, 0.1767, 0.9089, 0.07812, 0.9494, 0.0882, 0.9358, 0.09082, 0.9369, 0.2013, 0.9374, 0.2044, 0.9208, 0.2048, 0.9365, 0.06012, 0.9492, 0.07635, 0.9463, 0.07812, 0.9494, 0.2138, 0.9504, 0.2048, 0.9365, 0.2165, 0.946, 0.04869, 0.9367, 0.06143, 0.9442, 0.06012, 0.9492, 0.2307, 0.9502, 0.2165, 0.946, 0.2293, 0.9456, 0.04819, 0.9181, 0.05304, 0.9346, 0.04869, 0.9367, 0.2447, 0.9378, 0.2293, 0.9456, 0.2387, 0.9355, 0.04819, 0.9181, 0.06321, 0.9119, 0.05397, 0.9209, 0.2389, 0.9226, 0.2447, 0.9378, 0.2387, 0.9355, 0.06197, 0.9072, 0.07596, 0.9116, 0.06321, 0.9119, 0.2304, 0.9131, 0.2432, 0.9204, 0.2389, 0.9226, 0.07872, 0.9073, 0.08757, 0.9213, 0.07596, 0.9116, 0.2154, 0.9113, 0.2317, 0.9082, 0.2304, 0.9131, 0.09107, 0.9204, 0.0882, 0.9358, 0.08757, 0.9213, 0.2044, 0.9208, 0.2137, 0.9081, 0.2154, 0.9113, 0.06927, 0.9277, 0.08757, 0.9213, 0.0882, 0.9358, 0.2044, 0.9208, 0.2154, 0.9113, 0.2233, 0.929, 0.07596, 0.9116, 0.08757, 0.9213, 0.06927, 0.9277, 0.2233, 0.929, 0.2154, 0.9113, 0.2304, 0.9131, 0.06927, 0.9277, 0.06321, 0.9119, 0.07596, 0.9116, 0.2304, 0.9131, 0.2389, 0.9226, 0.2233, 0.929, 0.06927, 0.9277, 0.05397, 0.9209, 0.06321, 0.9119, 0.2389, 0.9226, 0.2387, 0.9355, 0.2233, 0.929, 0.06927, 0.9277, 0.05304, 0.9346, 0.05397, 0.9209, 0.2387, 0.9355, 0.2293, 0.9456, 0.2233, 0.929, 0.06927, 0.9277, 0.06143, 0.9442, 0.05304, 0.9346, 0.2293, 0.9456, 0.2165, 0.946, 0.2233, 0.929, 0.06927, 0.9277, 0.07635, 0.9463, 0.06143, 0.9442, 0.2165, 0.946, 0.2048, 0.9365, 0.2233, 0.929, 0.06927, 0.9277, 0.0882, 0.9358, 0.07635, 0.9463, 0.2048, 0.9365, 0.2044, 0.9208, 0.2233, 0.929, 0.4077, 0.5097, 0.408, 0.5082, 0.4084, 0.5096, 0.4074, 0.5068, 0.408, 0.5082, 0.4074, 0.5082, 0.4078, 0.5103, 0.4084, 0.5096, 0.4088, 0.5105, 0.4073, 0.5063, 0.4081, 0.5067, 0.4074, 0.5068, 0.4088, 0.511, 0.4078, 0.5103, 0.4088, 0.5105, 0.4073, 0.5063, 0.408, 0.5054, 0.4082, 0.5058, 0.4084, 0.5131, 0.4073, 0.5111, 0.4088, 0.511, 0.4067, 0.5056, 0.4073, 0.5037, 0.408, 0.5054, 0.4071, 0.5209, 0.4061, 0.5122, 0.4084, 0.5131, 0.4054, 0.5049, 0.405, 0.4983, 0.4073, 0.5037, 0.4003, 0.55, 0.3825, 0.6664, 0.3482, 0.5291, 0.398, 0.4669, 0.4005, 0.4849, 0.3743, 0.4816, 0.4936, 0.6023, 0.3825, 0.6664, 0.4339, 0.5875, 0.4131, 0.4642, 0.398, 0.4669, 0.4108, 0.4592, 0.4936, 0.6023, 0.6011, 0.5837, 0.5325, 0.6438, 0.4163, 0.4537, 0.4131, 0.4642, 0.4108, 0.4592, 0.5805, 0.5038, 0.6011, 0.5837, 0.5382, 0.5452, 0.423, 0.4498, 0.4163, 0.4537, 0.4197, 0.4478, 0.5955, 0.4698, 0.6224, 0.508, 0.5805, 0.5038, 0.4237, 0.4453, 0.4197, 0.4478, 0.4192, 0.4443, 0.582, 0.3895, 0.6412, 0.4706, 0.5955, 0.4698, 0.4241, 0.4342, 0.4192, 0.4443, 0.4178, 0.4319, 0.582, 0.3895, 0.5474, 0.3203, 0.6123, 0.3365, 0.419, 0.4249, 0.4241, 0.4342, 0.4178, 0.4319, 0.5124, 0.3491, 0.5474, 0.3203, 0.5345, 0.3583, 0.4241, 0.4205, 0.419, 0.4249, 0.4184, 0.4199, 0.4506, 0.3512, 0.5115, 0.3152, 0.5124, 0.3491, 0.425, 0.3948, 0.4184, 0.4199, 0.4035, 0.4, 0.427, 0.3685, 0.4183, 0.3016, 0.4506, 0.3512, 0.427, 0.3685, 0.4035, 0.4, 0.3791, 0.3625, 0.5315, 0.1645, 0.4183, 0.3016, 0.4175, 0.2088, 0.4072, 0.4237, 0.4035, 0.4, 0.4184, 0.4199, 0.5315, 0.1645, 0.5474, 0.3203, 0.5115, 0.3152, 0.419, 0.4249, 0.4072, 0.4237, 0.4184, 0.4199, 0.6123, 0.3365, 0.6241, 0.1846, 0.7494, 0.2825, 0.4178, 0.4319, 0.4097, 0.429, 0.419, 0.4249, 0.6412, 0.4706, 0.7494, 0.2825, 0.7205, 0.4926, 0.4192, 0.4443, 0.4118, 0.4356, 0.4178, 0.4319, 0.6224, 0.508, 0.7205, 0.4926, 0.6838, 0.5649, 0.4197, 0.4478, 0.4148, 0.4446, 0.4192, 0.4443, 0.6011, 0.5837, 0.6838, 0.5649, 0.6295, 0.6499, 0.4163, 0.4537, 0.4144, 0.4486, 0.4197, 0.4478, 0.5325, 0.6438, 0.6295, 0.6499, 0.468, 0.7215, 0.4108, 0.4592, 0.4117, 0.453, 0.4163, 0.4537, 0.3825, 0.6664, 0.468, 0.7215, 0.3393, 0.704, 0.398, 0.4669, 0.4034, 0.4589, 0.4108, 0.4592, 0.3482, 0.5291, 0.3393, 0.704, 0.1661, 0.5592, 0.3743, 0.4816, 0.3943, 0.4622, 0.398, 0.4669, 0.1661, 0.5592, 0.332, 0.4714, 0.3482, 0.5291, 0.332, 0.4714, 0.3752, 0.4545, 0.3743, 0.4816, 0.4183, 0.3016, 0.2691, 0.2753, 0.4175, 0.2088, 0.4035, 0.4, 0.3791, 0.4153, 0.3791, 0.3625, 0.2691, 0.2753, 0.3274, 0.4115, 0.1894, 0.3876, 0.3274, 0.4115, 0.3791, 0.4153, 0.3682, 0.4311, 0.1512, 0.4881, 0.3274, 0.4115, 0.332, 0.4714, 0.3694, 0.4458, 0.3274, 0.4115, 0.3682, 0.4311, 0.4068, 0.509, 0.4074, 0.5082, 0.4077, 0.5097, 0.4074, 0.5082, 0.4066, 0.5077, 0.4074, 0.5068, 0.4064, 0.5097, 0.4077, 0.5097, 0.4078, 0.5103, 0.4074, 0.5068, 0.4062, 0.5071, 0.4073, 0.5063, 0.4064, 0.5097, 0.4073, 0.5111, 0.4048, 0.5101, 0.4062, 0.5071, 0.4067, 0.5056, 0.4073, 0.5063, 0.3999, 0.5176, 0.4044, 0.5105, 0.4061, 0.5122, 0.4041, 0.5067, 0.3998, 0.5011, 0.4054, 0.5049, 0.4048, 0.5101, 0.4061, 0.5122, 0.4044, 0.5105, 0.4054, 0.5049, 0.4046, 0.507, 0.4041, 0.5067, 0.389, 0.5082, 0.3965, 0.5121, 0.3859, 0.5155, 0.389, 0.5082, 0.3967, 0.5057, 0.3962, 0.5088, 0.3965, 0.5121, 0.4036, 0.5086, 0.4044, 0.5105, 0.3967, 0.5057, 0.4036, 0.5086, 0.3962, 0.5088, 0.4048, 0.5101, 0.4036, 0.5086, 0.4049, 0.5085, 0.4046, 0.507, 0.4036, 0.5086, 0.4041, 0.5067, 0.3789, 0.5205, 0.3823, 0.5143, 0.3859, 0.5155, 0.3853, 0.5009, 0.3852, 0.4955, 0.3885, 0.5011, 0.3653, 0.5202, 0.3778, 0.5155, 0.3789, 0.5205, 0.3826, 0.4982, 0.3773, 0.4905, 0.3852, 0.4955, 0.3697, 0.5086, 0.3653, 0.5202, 0.365, 0.5007, 0.3737, 0.4986, 0.3773, 0.4905, 0.3779, 0.496, 0.2925, 0.8562, 0.3044, 0.8667, 0.2922, 0.8667, 0.3748, 0.5045, 0.365, 0.5007, 0.3737, 0.4986, 0.3859, 0.5155, 0.3864, 0.5077, 0.389, 0.5082, 0.3885, 0.5011, 0.3864, 0.5077, 0.3853, 0.5009, 0.3823, 0.5143, 0.3838, 0.5072, 0.3864, 0.5077, 0.3853, 0.5009, 0.3838, 0.5072, 0.383, 0.5016, 0.3748, 0.5045, 0.373, 0.5092, 0.3697, 0.5086, 0.3763, 0.5001, 0.3748, 0.5045, 0.3737, 0.4986, 0.3697, 0.5086, 0.3736, 0.5124, 0.3713, 0.5143, 0.3784, 0.4982, 0.3737, 0.4986, 0.3779, 0.496, 0.3736, 0.5124, 0.3778, 0.5155, 0.3713, 0.5143, 0.3784, 0.4982, 0.3826, 0.4982, 0.3814, 0.4998, 0.3778, 0.5155, 0.3803, 0.5122, 0.3823, 0.5143, 0.383, 0.5016, 0.3826, 0.4982, 0.3853, 0.5009, 0.3777, 0.513, 0.373, 0.5092, 0.3776, 0.5055, 0.3814, 0.4998, 0.3763, 0.5001, 0.3784, 0.4982, 0.3776, 0.5055, 0.3803, 0.5122, 0.3777, 0.513, 0.383, 0.5016, 0.3776, 0.5055, 0.3814, 0.4998, 0.365, 0.5007, 0.3482, 0.5291, 0.332, 0.4714, 0.3743, 0.4816, 0.365, 0.5007, 0.332, 0.4714, 0.3653, 0.5202, 0.3833, 0.5277, 0.3482, 0.5291, 0.3898, 0.4928, 0.3773, 0.4905, 0.3743, 0.4816, 0.3859, 0.5155, 0.3833, 0.5277, 0.3789, 0.5205, 0.3885, 0.5011, 0.3898, 0.4928, 0.3941, 0.4967, 0.3965, 0.5121, 0.3914, 0.5232, 0.3859, 0.5155, 0.3967, 0.5057, 0.3941, 0.4967, 0.3998, 0.5011, 0.4056, 0.5309, 0.3999, 0.5176, 0.4071, 0.5209, 0.4033, 0.4927, 0.3998, 0.5011, 0.3941, 0.4967, 0.4036, 0.5383, 0.3914, 0.5232, 0.4056, 0.5309, 0.402, 0.4894, 0.3941, 0.4967, 0.3898, 0.4928, 0.4003, 0.55, 0.3833, 0.5277, 0.4036, 0.5383, 0.3898, 0.4928, 0.4005, 0.4849, 0.402, 0.4894, 0.4049, 0.5085, 0.4051, 0.5098, 0.4048, 0.5101, 0.4049, 0.5085, 0.4049, 0.5072, 0.405, 0.5085, 0.4064, 0.5097, 0.4051, 0.5098, 0.4062, 0.5095, 0.4049, 0.5072, 0.4062, 0.5071, 0.406, 0.5073, 0.4068, 0.509, 0.4062, 0.5095, 0.4066, 0.5088, 0.406, 0.5073, 0.4066, 0.5077, 0.4065, 0.5079, 0.4067, 0.5083, 0.4066, 0.5088, 0.4066, 0.5083, 0.4065, 0.5079, 0.4067, 0.5083, 0.4066, 0.5083, 0.4066, 0.5088, 0.4061, 0.5084, 0.4066, 0.5083, 0.4065, 0.5079, 0.4061, 0.5084, 0.406, 0.5081, 0.4066, 0.5088, 0.406, 0.509, 0.4061, 0.5087, 0.4059, 0.5078, 0.4065, 0.5079, 0.406, 0.5081, 0.4062, 0.5095, 0.4056, 0.5091, 0.406, 0.509, 0.4055, 0.5078, 0.406, 0.5073, 0.4059, 0.5078, 0.405, 0.5085, 0.4056, 0.5091, 0.4051, 0.5098, 0.405, 0.5085, 0.4055, 0.5078, 0.4056, 0.5084, 0.4056, 0.5084, 0.4061, 0.5087, 0.4056, 0.5091, 0.406, 0.5081, 0.4056, 0.5084, 0.4055, 0.5078, 0.4056, 0.5091, 0.4061, 0.5087, 0.406, 0.509, 0.4059, 0.5078, 0.406, 0.5081, 0.4055, 0.5078, 0.1894, 0.3876, 0.08297, 0.4812, 0.114, 0.3459, 0.3752, 0.4432, 0.3682, 0.4311, 0.3761, 0.4333, 0.2691, 0.2753, 0.114, 0.3459, 0.207, 0.1957, 0.3761, 0.4333, 0.3791, 0.4153, 0.3851, 0.4253, 0.2691, 0.2753, 0.3687, 0.09912, 0.4175, 0.2088, 0.3791, 0.4153, 0.3966, 0.4228, 0.3851, 0.4253, 0.1661, 0.5592, 0.08297, 0.4812, 0.1512, 0.4881, 0.3752, 0.4545, 0.3752, 0.4432, 0.3798, 0.4503, 0.1661, 0.5592, 0.2968, 0.7713, 0.1134, 0.5925, 0.3938, 0.4571, 0.3752, 0.4545, 0.3798, 0.4503, 0.3393, 0.704, 0.4709, 0.8082, 0.2968, 0.7713, 0.4017, 0.4555, 0.3943, 0.4622, 0.3938, 0.4571, 0.468, 0.7215, 0.6585, 0.7089, 0.4709, 0.8082, 0.4091, 0.4518, 0.4034, 0.4589, 0.4017, 0.4555, 0.6295, 0.6499, 0.7647, 0.5994, 0.6585, 0.7089, 0.4114, 0.4473, 0.4117, 0.453, 0.4091, 0.4518, 0.7205, 0.4926, 0.7647, 0.5994, 0.6838, 0.5649, 0.4148, 0.4446, 0.4114, 0.4473, 0.4123, 0.4438, 0.7494, 0.2825, 0.7882, 0.4891, 0.7205, 0.4926, 0.4118, 0.4356, 0.4123, 0.4438, 0.4089, 0.4366, 0.7494, 0.2825, 0.6776, 0.1091, 0.8242, 0.2362, 0.4069, 0.4311, 0.4118, 0.4356, 0.4089, 0.4366, 0.6241, 0.1846, 0.5362, 0.07191, 0.6776, 0.1091, 0.4038, 0.4269, 0.4097, 0.429, 0.4069, 0.4311, 0.5315, 0.1645, 0.3687, 0.09912, 0.5362, 0.07191, 0.3966, 0.4228, 0.4072, 0.4237, 0.4038, 0.4269, 0.3687, 0.09912, 0.5403, 0.0001164, 0.5362, 0.07191, 0.3966, 0.4228, 0.4024, 0.4285, 0.3964, 0.4273, 0.6776, 0.1091, 0.5403, 0.0001164, 0.7124, 0.05665, 0.4024, 0.4285, 0.4069, 0.4311, 0.4054, 0.4321, 0.6776, 0.1091, 0.8709, 0.211, 0.8242, 0.2362, 0.4069, 0.4311, 0.4077, 0.437, 0.4054, 0.4321, 0.8242, 0.2362, 0.8709, 0.5018, 0.7882, 0.4891, 0.4089, 0.4366, 0.4102, 0.4437, 0.4077, 0.437, 0.7647, 0.5994, 0.8709, 0.5018, 0.8164, 0.6405, 0.4102, 0.4437, 0.4114, 0.4473, 0.4096, 0.4469, 0.7647, 0.5994, 0.7066, 0.7617, 0.6585, 0.7089, 0.4114, 0.4473, 0.4077, 0.4503, 0.4096, 0.4469, 0.4709, 0.8082, 0.7066, 0.7617, 0.4741, 0.856, 0.4077, 0.4503, 0.4017, 0.4555, 0.4011, 0.4539, 0.4709, 0.8082, 0.2818, 0.8222, 0.2968, 0.7713, 0.4017, 0.4555, 0.3945, 0.4549, 0.4011, 0.4539, 0.2968, 0.7713, 0.06315, 0.6309, 0.1134, 0.5925, 0.3938, 0.4571, 0.3825, 0.4482, 0.3945, 0.4549, 0.08297, 0.4812, 0.06315, 0.6309, 0.0001164, 0.4682, 0.3825, 0.4482, 0.3752, 0.4432, 0.3797, 0.4414, 0.3687, 0.09912, 0.1612, 0.1351, 0.3475, 0.009346, 0.3875, 0.4288, 0.3966, 0.4228, 0.3964, 0.4273, 0.207, 0.1957, 0.01988, 0.2954, 0.1612, 0.1351, 0.3812, 0.4352, 0.3851, 0.4253, 0.3875, 0.4288, 0.114, 0.3459, 0.0001164, 0.4682, 0.01988, 0.2954, 0.3797, 0.4414, 0.3761, 0.4333, 0.3812, 0.4352, 0.427, 0.3685, 0.4737, 0.3908, 0.4548, 0.3969, 0.4476, 0.4081, 0.427, 0.3685, 0.4548, 0.3969, 0.4506, 0.3512, 0.5107, 0.3718, 0.4737, 0.3908, 0.4295, 0.4215, 0.425, 0.3948, 0.4476, 0.4081, 0.5345, 0.3583, 0.5107, 0.3718, 0.5124, 0.3491, 0.4245, 0.4253, 0.4295, 0.4215, 0.4292, 0.4271, 0.582, 0.3895, 0.5305, 0.3817, 0.5345, 0.3583, 0.4241, 0.4342, 0.4292, 0.4271, 0.4312, 0.4364, 0.5955, 0.4698, 0.5496, 0.417, 0.582, 0.3895, 0.4237, 0.4453, 0.4312, 0.4364, 0.4284, 0.4473, 0.5955, 0.4698, 0.5556, 0.4954, 0.5595, 0.4705, 0.4268, 0.4514, 0.4237, 0.4453, 0.4284, 0.4473, 0.5382, 0.5452, 0.5556, 0.4954, 0.5805, 0.5038, 0.4219, 0.4581, 0.4268, 0.4514, 0.4243, 0.4602, 0.5382, 0.5452, 0.4854, 0.5667, 0.523, 0.5346, 0.4179, 0.4675, 0.4219, 0.4581, 0.4243, 0.4602, 0.4936, 0.6023, 0.4461, 0.5727, 0.4854, 0.5667, 0.4113, 0.4741, 0.4131, 0.4642, 0.4179, 0.4675, 0.421, 0.5054, 0.4178, 0.5115, 0.4171, 0.5065, 0.421, 0.5054, 0.4153, 0.5022, 0.4193, 0.4955, 0.4171, 0.5065, 0.4117, 0.5097, 0.4113, 0.5077, 0.4171, 0.5065, 0.411, 0.5057, 0.4153, 0.5022, 0.4113, 0.5077, 0.4094, 0.5094, 0.409, 0.508, 0.4113, 0.5077, 0.409, 0.5067, 0.411, 0.5057, 0.4084, 0.5096, 0.409, 0.508, 0.4094, 0.5094, 0.409, 0.508, 0.4081, 0.5067, 0.409, 0.5067, 0.4088, 0.5105, 0.4094, 0.5094, 0.4095, 0.5106, 0.409, 0.5067, 0.4082, 0.5058, 0.4088, 0.5056, 0.4088, 0.511, 0.4095, 0.5106, 0.411, 0.5119, 0.4088, 0.5056, 0.408, 0.5054, 0.4097, 0.504, 0.4084, 0.5131, 0.411, 0.5119, 0.4158, 0.5172, 0.4097, 0.504, 0.4073, 0.5037, 0.4119, 0.4989, 0.411, 0.5119, 0.4178, 0.5115, 0.4158, 0.5172, 0.4153, 0.5022, 0.4097, 0.504, 0.4119, 0.4989, 0.4095, 0.5106, 0.4117, 0.5097, 0.411, 0.5119, 0.4088, 0.5056, 0.411, 0.5057, 0.409, 0.5067, 0.4158, 0.5172, 0.4265, 0.5158, 0.4186, 0.5266, 0.4119, 0.4989, 0.4193, 0.4955, 0.4153, 0.5022, 0.4071, 0.5209, 0.4158, 0.5172, 0.4186, 0.5266, 0.4119, 0.4989, 0.405, 0.4983, 0.4109, 0.4927, 0.4197, 0.534, 0.4036, 0.5383, 0.4056, 0.5309, 0.4094, 0.4892, 0.402, 0.4894, 0.4067, 0.4868, 0.4186, 0.5266, 0.4056, 0.5309, 0.4071, 0.5209, 0.4109, 0.4927, 0.4033, 0.4927, 0.4094, 0.4892, 0.4036, 0.5383, 0.4114, 0.549, 0.4003, 0.55, 0.402, 0.4894, 0.4044, 0.4845, 0.4067, 0.4868, 0.4114, 0.549, 0.4339, 0.5875, 0.4003, 0.55, 0.4044, 0.4845, 0.4071, 0.4729, 0.4113, 0.4741, 0.4573, 0.4871, 0.449, 0.4861, 0.4523, 0.482, 0.4469, 0.4789, 0.449, 0.4861, 0.4436, 0.4817, 0.4546, 0.4918, 0.4429, 0.4923, 0.449, 0.4861, 0.4436, 0.4817, 0.4429, 0.4923, 0.4375, 0.4859, 0.4429, 0.4923, 0.4329, 0.5143, 0.4254, 0.5039, 0.4235, 0.4934, 0.4429, 0.4923, 0.4254, 0.5039, 0.4254, 0.5039, 0.4265, 0.5158, 0.421, 0.5054, 0.4193, 0.4955, 0.4254, 0.5039, 0.421, 0.5054, 0.4265, 0.5158, 0.4197, 0.534, 0.4186, 0.5266, 0.4193, 0.4955, 0.4094, 0.4892, 0.4235, 0.4934, 0.523, 0.5346, 0.4762, 0.5159, 0.4897, 0.5009, 0.4298, 0.4711, 0.4243, 0.4602, 0.4342, 0.4646, 0.4633, 0.4816, 0.4523, 0.482, 0.4564, 0.4759, 0.4495, 0.473, 0.4523, 0.482, 0.4469, 0.4789, 0.4526, 0.4647, 0.4524, 0.4582, 0.4524, 0.4582, 0.4526, 0.4647, 0.4851, 0.4549, 0.4761, 0.465, 0.4761, 0.465, 0.4851, 0.4549, 0.4503, 0.4502, 0.4663, 0.4437, 0.4663, 0.4437, 0.4503, 0.4502, 0.4761, 0.465, 0.4701, 0.4718, 0.4701, 0.4718, 0.4761, 0.465, 0.4601, 0.4691, 0.4633, 0.4816, 0.4564, 0.4759, 0.4495, 0.473, 0.4601, 0.4691, 0.4564, 0.4759, 0.5595, 0.4705, 0.5312, 0.4874, 0.5219, 0.4705, 0.4316, 0.4532, 0.4284, 0.4473, 0.4357, 0.4511, 0.5219, 0.4705, 0.4962, 0.4816, 0.4887, 0.4703, 0.4392, 0.4584, 0.4357, 0.4511, 0.4448, 0.4568, 0.4887, 0.4703, 0.483, 0.4806, 0.4781, 0.4743, 0.4433, 0.4624, 0.4448, 0.4568, 0.4477, 0.4621, 0.4781, 0.4743, 0.4749, 0.4834, 0.4715, 0.4783, 0.4446, 0.4669, 0.4477, 0.4621, 0.4483, 0.4668, 0.466, 0.4857, 0.4749, 0.4834, 0.4696, 0.49, 0.4459, 0.4725, 0.4446, 0.4669, 0.4483, 0.4668, 0.4633, 0.4816, 0.4715, 0.4783, 0.466, 0.4857, 0.4483, 0.4668, 0.4495, 0.473, 0.4459, 0.4725, 0.4701, 0.4718, 0.4781, 0.4743, 0.4715, 0.4783, 0.4477, 0.4621, 0.4526, 0.4647, 0.4483, 0.4668, 0.4761, 0.465, 0.4887, 0.4703, 0.4781, 0.4743, 0.4448, 0.4568, 0.4524, 0.4582, 0.4477, 0.4621, 0.4851, 0.4549, 0.5219, 0.4705, 0.4887, 0.4703, 0.4357, 0.4511, 0.4503, 0.4502, 0.4448, 0.4568, 0.5595, 0.4705, 0.5283, 0.4328, 0.5496, 0.417, 0.4284, 0.4473, 0.4376, 0.44, 0.4357, 0.4511, 0.5283, 0.4328, 0.4663, 0.4437, 0.4622, 0.41, 0.4376, 0.44, 0.4663, 0.4437, 0.4503, 0.4502, 0.4737, 0.3908, 0.5305, 0.3817, 0.5496, 0.417, 0.4292, 0.4271, 0.4476, 0.4081, 0.4312, 0.4364, 0.4737, 0.3908, 0.5283, 0.4328, 0.4622, 0.41, 0.4376, 0.44, 0.4476, 0.4081, 0.4622, 0.41, 0.4548, 0.3969, 0.4737, 0.3908, 0.4622, 0.41, 0.4622, 0.41, 0.4476, 0.4081, 0.4548, 0.3969, 0.523, 0.5346, 0.5312, 0.4874, 0.5556, 0.4954, 0.4243, 0.4602, 0.4316, 0.4532, 0.4342, 0.4646, 0.4897, 0.5009, 0.4962, 0.4816, 0.5312, 0.4874, 0.4392, 0.4584, 0.4342, 0.4646, 0.4316, 0.4532, 0.4859, 0.4943, 0.483, 0.4806, 0.4962, 0.4816, 0.4433, 0.4624, 0.4373, 0.4648, 0.4392, 0.4584, 0.4749, 0.4834, 0.478, 0.4913, 0.4696, 0.49, 0.4446, 0.4669, 0.44, 0.4676, 0.4433, 0.4624, 0.4489, 0.4996, 0.4507, 0.5246, 0.4329, 0.5143, 0.4375, 0.4859, 0.4241, 0.4814, 0.4359, 0.4814, 0.4507, 0.5246, 0.4625, 0.5048, 0.4762, 0.5159, 0.4241, 0.4814, 0.4351, 0.477, 0.4359, 0.4814, 0.4854, 0.5667, 0.4507, 0.5246, 0.4762, 0.5159, 0.4241, 0.4814, 0.4179, 0.4675, 0.4298, 0.4711, 0.4461, 0.5727, 0.4197, 0.534, 0.4507, 0.5246, 0.4094, 0.4892, 0.4113, 0.4741, 0.4241, 0.4814, 0.4197, 0.534, 0.4329, 0.5143, 0.4507, 0.5246, 0.4241, 0.4814, 0.4235, 0.4934, 0.4094, 0.4892, 0.4461, 0.5727, 0.4114, 0.549, 0.4154, 0.5415, 0.4067, 0.4868, 0.4044, 0.4845, 0.4113, 0.4741, 0.4639, 0.4939, 0.466, 0.4857, 0.4696, 0.49, 0.4412, 0.4754, 0.4459, 0.4725, 0.4439, 0.4775, 0.466, 0.4857, 0.4573, 0.4871, 0.4633, 0.4816, 0.4459, 0.4725, 0.4469, 0.4789, 0.4439, 0.4775, 0.4552, 0.5031, 0.4639, 0.4939, 0.4625, 0.5048, 0.4359, 0.4814, 0.4412, 0.4754, 0.4439, 0.4775, 0.4546, 0.4918, 0.4552, 0.5031, 0.4489, 0.4996, 0.4436, 0.4817, 0.4359, 0.4814, 0.4439, 0.4775, 0.4573, 0.4871, 0.4601, 0.4906, 0.4546, 0.4918, 0.4436, 0.4817, 0.4439, 0.4775, 0.4469, 0.4789, 0.4737, 0.4925, 0.4728, 0.4936, 0.4724, 0.4934, 0.4402, 0.4698, 0.4398, 0.4704, 0.4398, 0.4697, 0.4724, 0.4934, 0.4719, 0.4941, 0.4716, 0.494, 0.4398, 0.471, 0.44, 0.4706, 0.4398, 0.471, 0.4719, 0.4941, 0.4715, 0.4943, 0.4716, 0.494, 0.4398, 0.471, 0.4397, 0.4712, 0.4396, 0.4712, 0.4716, 0.4944, 0.471, 0.4947, 0.4715, 0.4943, 0.4396, 0.4712, 0.4396, 0.4715, 0.4394, 0.4714, 0.4711, 0.4949, 0.4699, 0.4959, 0.471, 0.4947, 0.4394, 0.4714, 0.4391, 0.4722, 0.4389, 0.472, 0.4699, 0.4959, 0.4693, 0.4993, 0.4679, 0.4998, 0.4374, 0.473, 0.4391, 0.4722, 0.4374, 0.4737, 0.4704, 0.4961, 0.4703, 0.4983, 0.4693, 0.4993, 0.4379, 0.4724, 0.4389, 0.472, 0.4374, 0.473, 0.4711, 0.4949, 0.4709, 0.4959, 0.4704, 0.4961, 0.439, 0.4717, 0.4394, 0.4714, 0.4389, 0.472, 0.4716, 0.4946, 0.4711, 0.4949, 0.4716, 0.4944, 0.4396, 0.4712, 0.4394, 0.4714, 0.4394, 0.4714, 0.4719, 0.4944, 0.4716, 0.4944, 0.4719, 0.4941, 0.4396, 0.471, 0.4396, 0.4712, 0.4396, 0.4712, 0.4727, 0.4943, 0.4719, 0.4941, 0.4728, 0.4936, 0.4395, 0.4706, 0.4398, 0.471, 0.4396, 0.471, 0.4728, 0.4936, 0.4738, 0.4944, 0.4727, 0.4943, 0.4393, 0.47, 0.4398, 0.4704, 0.4395, 0.4706, 0.4625, 0.5048, 0.474, 0.5073, 0.4762, 0.5159, 0.4351, 0.477, 0.4333, 0.4715, 0.4355, 0.4726, 0.4679, 0.4998, 0.4709, 0.503, 0.4625, 0.5048, 0.4374, 0.4737, 0.4355, 0.4726, 0.4374, 0.473, 0.4897, 0.5009, 0.474, 0.5073, 0.4859, 0.4943, 0.4333, 0.4715, 0.4342, 0.4646, 0.4373, 0.4648, 0.478, 0.4913, 0.4741, 0.4932, 0.4737, 0.4925, 0.4398, 0.4697, 0.44, 0.4676, 0.4402, 0.4698, 0.4693, 0.4993, 0.4715, 0.4988, 0.4709, 0.503, 0.4374, 0.4718, 0.4374, 0.473, 0.4355, 0.4726, 0.473, 0.5018, 0.4715, 0.4988, 0.4721, 0.4985, 0.4358, 0.4715, 0.4374, 0.4718, 0.4355, 0.4726, 0.4736, 0.4989, 0.4721, 0.4985, 0.4728, 0.4984, 0.4375, 0.4715, 0.4371, 0.4708, 0.4375, 0.4711, 0.4768, 0.4977, 0.4736, 0.4989, 0.4746, 0.4972, 0.4373, 0.4692, 0.4371, 0.4708, 0.4358, 0.4715, 0.4768, 0.4977, 0.4748, 0.4954, 0.4776, 0.4938, 0.4373, 0.4692, 0.4387, 0.4697, 0.4378, 0.4701, 0.4776, 0.4938, 0.4738, 0.4944, 0.4741, 0.4932, 0.439, 0.4682, 0.4393, 0.47, 0.4387, 0.4697, 0.4859, 0.4943, 0.4776, 0.4938, 0.478, 0.4913, 0.439, 0.4682, 0.4373, 0.4648, 0.44, 0.4676, 0.474, 0.5073, 0.4768, 0.4977, 0.4859, 0.4943, 0.4333, 0.4715, 0.4373, 0.4692, 0.4358, 0.4715, 0.474, 0.5073, 0.4709, 0.503, 0.473, 0.5018, 0.4358, 0.4715, 0.4355, 0.4726, 0.4333, 0.4715, 0.4738, 0.4944, 0.4739, 0.4957, 0.4733, 0.4948, 0.4386, 0.4702, 0.4393, 0.47, 0.4392, 0.4704, 0.4746, 0.4972, 0.4739, 0.4957, 0.4748, 0.4954, 0.4378, 0.4701, 0.4386, 0.4702, 0.4381, 0.4704, 0.4746, 0.4972, 0.4734, 0.4981, 0.4738, 0.4969, 0.4375, 0.4708, 0.4378, 0.4701, 0.4381, 0.4704, 0.4728, 0.4984, 0.4734, 0.4981, 0.4736, 0.4989, 0.4375, 0.4711, 0.4375, 0.4708, 0.4378, 0.4711, 0.4721, 0.4985, 0.4727, 0.4978, 0.4728, 0.4984, 0.4375, 0.4715, 0.4378, 0.4711, 0.4378, 0.4715, 0.4721, 0.4985, 0.4716, 0.4984, 0.4718, 0.498, 0.4377, 0.4717, 0.4375, 0.4715, 0.4378, 0.4715, 0.4715, 0.4988, 0.4708, 0.498, 0.4716, 0.4984, 0.438, 0.472, 0.4374, 0.4718, 0.4377, 0.4717, 0.4727, 0.4943, 0.4733, 0.4948, 0.4724, 0.4945, 0.4392, 0.4704, 0.4395, 0.4706, 0.4395, 0.4707, 0.4719, 0.4944, 0.4724, 0.4945, 0.4719, 0.4945, 0.4395, 0.4707, 0.4396, 0.471, 0.4395, 0.471, 0.4716, 0.4946, 0.4719, 0.4945, 0.4717, 0.4947, 0.4395, 0.471, 0.4396, 0.4712, 0.4395, 0.4711, 0.4716, 0.4946, 0.4715, 0.495, 0.4713, 0.495, 0.4396, 0.4712, 0.4394, 0.4713, 0.4395, 0.4711, 0.4713, 0.495, 0.4712, 0.4957, 0.4709, 0.4959, 0.4394, 0.4714, 0.439, 0.4715, 0.4394, 0.4713, 0.4709, 0.4959, 0.4708, 0.498, 0.4703, 0.4983, 0.439, 0.4717, 0.438, 0.472, 0.439, 0.4715, 0.4718, 0.498, 0.4727, 0.4969, 0.4727, 0.4978, 0.4378, 0.4715, 0.4382, 0.471, 0.4384, 0.4713, 0.4719, 0.4967, 0.4727, 0.4958, 0.4727, 0.4969, 0.4384, 0.4713, 0.4388, 0.4708, 0.4389, 0.4711, 0.4727, 0.4958, 0.4722, 0.4953, 0.4726, 0.4951, 0.4391, 0.471, 0.4388, 0.4708, 0.4391, 0.4708, 0.4722, 0.4953, 0.4722, 0.4948, 0.4726, 0.4951, 0.4391, 0.471, 0.4393, 0.4709, 0.4393, 0.471, 0.4724, 0.4945, 0.4726, 0.4951, 0.4722, 0.4948, 0.4391, 0.4708, 0.4395, 0.4707, 0.4393, 0.4709, 0.4727, 0.4958, 0.4733, 0.4948, 0.4739, 0.4957, 0.4388, 0.4708, 0.4392, 0.4704, 0.4391, 0.4708, 0.4738, 0.4969, 0.4727, 0.4958, 0.4739, 0.4957, 0.4381, 0.4704, 0.4388, 0.4708, 0.4382, 0.471, 0.4727, 0.4978, 0.4738, 0.4969, 0.4734, 0.4981, 0.4381, 0.4704, 0.4378, 0.4711, 0.4375, 0.4708, 0.4708, 0.498, 0.4718, 0.498, 0.4716, 0.4984, 0.438, 0.472, 0.4378, 0.4715, 0.4384, 0.4713, 0.4712, 0.4957, 0.4719, 0.4967, 0.4708, 0.498, 0.4384, 0.4713, 0.439, 0.4715, 0.438, 0.472, 0.4722, 0.4953, 0.4712, 0.4957, 0.4715, 0.495, 0.4391, 0.471, 0.439, 0.4715, 0.4389, 0.4711, 0.472, 0.495, 0.4715, 0.495, 0.4717, 0.4947, 0.4393, 0.471, 0.4394, 0.4713, 0.4391, 0.471, 0.4719, 0.4945, 0.472, 0.495, 0.4717, 0.4947, 0.4393, 0.471, 0.4395, 0.471, 0.4395, 0.4711, 0.4724, 0.4945, 0.4722, 0.4948, 0.4719, 0.4945, 0.4395, 0.471, 0.4393, 0.4709, 0.4395, 0.4707, 0.4699, 0.4959, 0.4659, 0.4963, 0.4698, 0.4947, 0.4395, 0.4745, 0.4391, 0.4722, 0.4398, 0.4721, 0.471, 0.4947, 0.4698, 0.4947, 0.471, 0.4944, 0.4398, 0.4721, 0.4396, 0.4715, 0.4397, 0.4715, 0.471, 0.4947, 0.4713, 0.4942, 0.4715, 0.4943, 0.4396, 0.4715, 0.4398, 0.4712, 0.4397, 0.4715, 0.4715, 0.4943, 0.4714, 0.494, 0.4716, 0.494, 0.4397, 0.4712, 0.4399, 0.4712, 0.4398, 0.4712, 0.4716, 0.494, 0.4714, 0.4933, 0.4724, 0.4934, 0.4398, 0.471, 0.4402, 0.4711, 0.4399, 0.4712, 0.4724, 0.4934, 0.4715, 0.4909, 0.4737, 0.4925, 0.44, 0.4706, 0.4415, 0.4706, 0.4402, 0.4711, 0.4698, 0.4947, 0.4715, 0.4909, 0.4714, 0.4933, 0.4398, 0.4721, 0.4415, 0.4706, 0.4395, 0.4745, 0.4714, 0.4933, 0.471, 0.4944, 0.4698, 0.4947, 0.4397, 0.4715, 0.4402, 0.4711, 0.4398, 0.4721, 0.4714, 0.494, 0.4713, 0.4942, 0.471, 0.4944, 0.4397, 0.4715, 0.4398, 0.4712, 0.4399, 0.4712, 0.478, 0.4913, 0.4715, 0.4909, 0.4696, 0.49, 0.44, 0.4676, 0.4415, 0.4706, 0.4402, 0.4698, 0.4696, 0.49, 0.4659, 0.4963, 0.4639, 0.4939, 0.4395, 0.4745, 0.4423, 0.4714, 0.4412, 0.4754, 0.4625, 0.5048, 0.4659, 0.4963, 0.4679, 0.4998, 0.4395, 0.4745, 0.4351, 0.477, 0.4374, 0.4737, 0.09082, 0.9369, 0.09107, 0.9204, 0.1151, 0.9117, 0.2036, 0.8846, 0.2137, 0.9081, 0.2018, 0.9196, 0.1158, 0.9479, 0.1151, 0.9117, 0.1465, 0.9057, 0.1865, 0.8576, 0.2036, 0.8846, 0.1767, 0.9089, 0.1151, 0.9117, 0.08988, 0.8864, 0.1069, 0.8615, 0.2458, 0.8562, 0.2393, 0.8858, 0.2036, 0.8846, 0.09107, 0.9204, 0.07872, 0.9073, 0.08988, 0.8864, 0.2393, 0.8858, 0.2317, 0.9082, 0.2137, 0.9081, 0.07872, 0.9073, 0.06197, 0.9072, 0.05508, 0.8862, 0.2633, 0.911, 0.2432, 0.9204, 0.2317, 0.9082, 0.08988, 0.8864, 0.05508, 0.8862, 0.04498, 0.8562, 0.292, 0.8979, 0.2633, 0.911, 0.2393, 0.8858, 0.02749, 0.9084, 0.0001164, 0.8983, 0.04498, 0.8562, 0.2659, 0.9463, 0.2633, 0.911, 0.292, 0.8979, 0.06197, 0.9072, 0.04819, 0.9181, 0.02749, 0.9084, 0.2659, 0.9463, 0.2447, 0.9378, 0.2432, 0.9204, 0.04819, 0.9181, 0.04869, 0.9367, 0.02859, 0.9448, 0.2385, 0.9704, 0.2307, 0.9502, 0.2447, 0.9378, 0.02859, 0.9448, 0.002218, 0.9598, 0.0001164, 0.8983, 0.2385, 0.9704, 0.2659, 0.9463, 0.292, 0.9594, 0.05296, 0.9703, 0.04611, 0.9998, 0.002218, 0.9598, 0.2033, 0.97, 0.2385, 0.9704, 0.2457, 0.9999, 0.06012, 0.9492, 0.05296, 0.9703, 0.02859, 0.9448, 0.2138, 0.9504, 0.2307, 0.9502, 0.2385, 0.9704, 0.07812, 0.9494, 0.08851, 0.9717, 0.05296, 0.9703, 0.2013, 0.9374, 0.2138, 0.9504, 0.2033, 0.97, 0.08851, 0.9717, 0.1042, 0.9998, 0.04611, 0.9998, 0.178, 0.945, 0.2033, 0.97, 0.1864, 0.9952, 0.1158, 0.9479, 0.1442, 0.9605, 0.1042, 0.9998, 0.1767, 0.9089, 0.178, 0.945, 0.1467, 0.9528, 0.09082, 0.9369, 0.1158, 0.9479, 0.08851, 0.9717, 0.2018, 0.9196, 0.2013, 0.9374, 0.178, 0.945, 0.07812, 0.9494, 0.07635, 0.9463, 0.0882, 0.9358, 0.2013, 0.9374, 0.2018, 0.9196, 0.2044, 0.9208, 0.06012, 0.9492, 0.06143, 0.9442, 0.07635, 0.9463, 0.2138, 0.9504, 0.2013, 0.9374, 0.2048, 0.9365, 0.04869, 0.9367, 0.05304, 0.9346, 0.06143, 0.9442, 0.2307, 0.9502, 0.2138, 0.9504, 0.2165, 0.946, 0.04819, 0.9181, 0.05397, 0.9209, 0.05304, 0.9346, 0.2447, 0.9378, 0.2307, 0.9502, 0.2293, 0.9456, 0.04819, 0.9181, 0.06197, 0.9072, 0.06321, 0.9119, 0.2389, 0.9226, 0.2432, 0.9204, 0.2447, 0.9378, 0.06197, 0.9072, 0.07872, 0.9073, 0.07596, 0.9116, 0.2304, 0.9131, 0.2317, 0.9082, 0.2432, 0.9204, 0.07872, 0.9073, 0.09107, 0.9204, 0.08757, 0.9213, 0.2154, 0.9113, 0.2137, 0.9081, 0.2317, 0.9082, 0.09107, 0.9204, 0.09082, 0.9369, 0.0882, 0.9358, 0.2044, 0.9208, 0.2018, 0.9196, 0.2137, 0.9081, 0.4077, 0.5097, 0.4074, 0.5082, 0.408, 0.5082, 0.4074, 0.5068, 0.4081, 0.5067, 0.408, 0.5082, 0.4078, 0.5103, 0.4077, 0.5097, 0.4084, 0.5096, 0.4073, 0.5063, 0.4082, 0.5058, 0.4081, 0.5067, 0.4088, 0.511, 0.4073, 0.5111, 0.4078, 0.5103, 0.4073, 0.5063, 0.4067, 0.5056, 0.408, 0.5054, 0.4084, 0.5131, 0.4061, 0.5122, 0.4073, 0.5111, 0.4067, 0.5056, 0.4054, 0.5049, 0.4073, 0.5037, 0.4071, 0.5209, 0.3999, 0.5176, 0.4061, 0.5122, 0.4054, 0.5049, 0.3998, 0.5011, 0.405, 0.4983, 0.4003, 0.55, 0.4339, 0.5875, 0.3825, 0.6664, 0.398, 0.4669, 0.4071, 0.4729, 0.4005, 0.4849, 0.4936, 0.6023, 0.5325, 0.6438, 0.3825, 0.6664, 0.4131, 0.4642, 0.4071, 0.4729, 0.398, 0.4669, 0.4936, 0.6023, 0.5382, 0.5452, 0.6011, 0.5837, 0.4163, 0.4537, 0.4219, 0.4581, 0.4131, 0.4642, 0.5805, 0.5038, 0.6224, 0.508, 0.6011, 0.5837, 0.423, 0.4498, 0.4219, 0.4581, 0.4163, 0.4537, 0.5955, 0.4698, 0.6412, 0.4706, 0.6224, 0.508, 0.4237, 0.4453, 0.423, 0.4498, 0.4197, 0.4478, 0.582, 0.3895, 0.6123, 0.3365, 0.6412, 0.4706, 0.4241, 0.4342, 0.4237, 0.4453, 0.4192, 0.4443, 0.582, 0.3895, 0.5345, 0.3583, 0.5474, 0.3203, 0.419, 0.4249, 0.4245, 0.4253, 0.4241, 0.4342, 0.5124, 0.3491, 0.5115, 0.3152, 0.5474, 0.3203, 0.4241, 0.4205, 0.4245, 0.4253, 0.419, 0.4249, 0.4506, 0.3512, 0.4183, 0.3016, 0.5115, 0.3152, 0.425, 0.3948, 0.4241, 0.4205, 0.4184, 0.4199, 0.427, 0.3685, 0.3791, 0.3625, 0.4183, 0.3016, 0.427, 0.3685, 0.425, 0.3948, 0.4035, 0.4, 0.5315, 0.1645, 0.5115, 0.3152, 0.4183, 0.3016, 0.4072, 0.4237, 0.3995, 0.4151, 0.4035, 0.4, 0.5315, 0.1645, 0.6241, 0.1846, 0.5474, 0.3203, 0.419, 0.4249, 0.4097, 0.429, 0.4072, 0.4237, 0.6123, 0.3365, 0.5474, 0.3203, 0.6241, 0.1846, 0.4178, 0.4319, 0.4118, 0.4356, 0.4097, 0.429, 0.6412, 0.4706, 0.6123, 0.3365, 0.7494, 0.2825, 0.4192, 0.4443, 0.4148, 0.4446, 0.4118, 0.4356, 0.6224, 0.508, 0.6412, 0.4706, 0.7205, 0.4926, 0.4197, 0.4478, 0.4144, 0.4486, 0.4148, 0.4446, 0.6011, 0.5837, 0.6224, 0.508, 0.6838, 0.5649, 0.4163, 0.4537, 0.4117, 0.453, 0.4144, 0.4486, 0.5325, 0.6438, 0.6011, 0.5837, 0.6295, 0.6499, 0.4108, 0.4592, 0.4034, 0.4589, 0.4117, 0.453, 0.3825, 0.6664, 0.5325, 0.6438, 0.468, 0.7215, 0.398, 0.4669, 0.3943, 0.4622, 0.4034, 0.4589, 0.3482, 0.5291, 0.3825, 0.6664, 0.3393, 0.704, 0.3743, 0.4816, 0.3752, 0.4545, 0.3943, 0.4622, 0.1661, 0.5592, 0.1512, 0.4881, 0.332, 0.4714, 0.332, 0.4714, 0.3694, 0.4458, 0.3752, 0.4545, 0.4183, 0.3016, 0.3791, 0.3625, 0.2691, 0.2753, 0.4035, 0.4, 0.3995, 0.4151, 0.3791, 0.4153, 0.2691, 0.2753, 0.3791, 0.3625, 0.3274, 0.4115, 0.3274, 0.4115, 0.3791, 0.3625, 0.3791, 0.4153, 0.1512, 0.4881, 0.1894, 0.3876, 0.3274, 0.4115, 0.3694, 0.4458, 0.332, 0.4714, 0.3274, 0.4115, 0.4068, 0.509, 0.4067, 0.5083, 0.4074, 0.5082, 0.4074, 0.5082, 0.4067, 0.5083, 0.4066, 0.5077, 0.4064, 0.5097, 0.4068, 0.509, 0.4077, 0.5097, 0.4074, 0.5068, 0.4066, 0.5077, 0.4062, 0.5071, 0.4064, 0.5097, 0.4078, 0.5103, 0.4073, 0.5111, 0.4062, 0.5071, 0.4046, 0.507, 0.4067, 0.5056, 0.3999, 0.5176, 0.3965, 0.5121, 0.4044, 0.5105, 0.4041, 0.5067, 0.3967, 0.5057, 0.3998, 0.5011, 0.4048, 0.5101, 0.4073, 0.5111, 0.4061, 0.5122, 0.4054, 0.5049, 0.4067, 0.5056, 0.4046, 0.507, 0.389, 0.5082, 0.3962, 0.5088, 0.3965, 0.5121, 0.389, 0.5082, 0.3885, 0.5011, 0.3967, 0.5057, 0.3965, 0.5121, 0.3962, 0.5088, 0.4036, 0.5086, 0.3967, 0.5057, 0.4041, 0.5067, 0.4036, 0.5086, 0.4048, 0.5101, 0.4044, 0.5105, 0.4036, 0.5086, 0.4046, 0.507, 0.4049, 0.5085, 0.4036, 0.5086, 0.3789, 0.5205, 0.3778, 0.5155, 0.3823, 0.5143, 0.3853, 0.5009, 0.3826, 0.4982, 0.3852, 0.4955, 0.3653, 0.5202, 0.3713, 0.5143, 0.3778, 0.5155, 0.3826, 0.4982, 0.3779, 0.496, 0.3773, 0.4905, 0.3697, 0.5086, 0.3713, 0.5143, 0.3653, 0.5202, 0.3737, 0.4986, 0.365, 0.5007, 0.3773, 0.4905, 0.3748, 0.5045, 0.3697, 0.5086, 0.365, 0.5007, 0.3859, 0.5155, 0.3823, 0.5143, 0.3864, 0.5077, 0.3885, 0.5011, 0.389, 0.5082, 0.3864, 0.5077, 0.3823, 0.5143, 0.3803, 0.5122, 0.3838, 0.5072, 0.3853, 0.5009, 0.3864, 0.5077, 0.3838, 0.5072, 0.3748, 0.5045, 0.3776, 0.5055, 0.373, 0.5092, 0.3763, 0.5001, 0.3776, 0.5055, 0.3748, 0.5045, 0.3697, 0.5086, 0.373, 0.5092, 0.3736, 0.5124, 0.3784, 0.4982, 0.3763, 0.5001, 0.3737, 0.4986, 0.3736, 0.5124, 0.3777, 0.513, 0.3778, 0.5155, 0.3784, 0.4982, 0.3779, 0.496, 0.3826, 0.4982, 0.3778, 0.5155, 0.3777, 0.513, 0.3803, 0.5122, 0.383, 0.5016, 0.3814, 0.4998, 0.3826, 0.4982, 0.3777, 0.513, 0.3736, 0.5124, 0.373, 0.5092, 0.3814, 0.4998, 0.3776, 0.5055, 0.3763, 0.5001, 0.3776, 0.5055, 0.3838, 0.5072, 0.3803, 0.5122, 0.383, 0.5016, 0.3838, 0.5072, 0.3776, 0.5055, 0.365, 0.5007, 0.3653, 0.5202, 0.3482, 0.5291, 0.3743, 0.4816, 0.3773, 0.4905, 0.365, 0.5007, 0.3653, 0.5202, 0.3789, 0.5205, 0.3833, 0.5277, 0.3898, 0.4928, 0.3852, 0.4955, 0.3773, 0.4905, 0.3859, 0.5155, 0.3914, 0.5232, 0.3833, 0.5277, 0.3885, 0.5011, 0.3852, 0.4955, 0.3898, 0.4928, 0.3965, 0.5121, 0.3999, 0.5176, 0.3914, 0.5232, 0.3967, 0.5057, 0.3885, 0.5011, 0.3941, 0.4967, 0.4056, 0.5309, 0.3914, 0.5232, 0.3999, 0.5176, 0.4033, 0.4927, 0.405, 0.4983, 0.3998, 0.5011, 0.4036, 0.5383, 0.3833, 0.5277, 0.3914, 0.5232, 0.402, 0.4894, 0.4033, 0.4927, 0.3941, 0.4967, 0.4003, 0.55, 0.3482, 0.5291, 0.3833, 0.5277, 0.3898, 0.4928, 0.3743, 0.4816, 0.4005, 0.4849, 0.4049, 0.5085, 0.405, 0.5085, 0.4051, 0.5098, 0.4049, 0.5085, 0.4046, 0.507, 0.4049, 0.5072, 0.4064, 0.5097, 0.4048, 0.5101, 0.4051, 0.5098, 0.4049, 0.5072, 0.4046, 0.507, 0.4062, 0.5071, 0.4068, 0.509, 0.4064, 0.5097, 0.4062, 0.5095, 0.406, 0.5073, 0.4062, 0.5071, 0.4066, 0.5077, 0.4067, 0.5083, 0.4068, 0.509, 0.4066, 0.5088, 0.4065, 0.5079, 0.4066, 0.5077, 0.4067, 0.5083, 0.4066, 0.5088, 0.4061, 0.5087, 0.4061, 0.5084, 0.4065, 0.5079, 0.4066, 0.5083, 0.4061, 0.5084, 0.4066, 0.5088, 0.4062, 0.5095, 0.406, 0.509, 0.4059, 0.5078, 0.406, 0.5073, 0.4065, 0.5079, 0.4062, 0.5095, 0.4051, 0.5098, 0.4056, 0.5091, 0.4055, 0.5078, 0.4049, 0.5072, 0.406, 0.5073, 0.405, 0.5085, 0.4056, 0.5084, 0.4056, 0.5091, 0.405, 0.5085, 0.4049, 0.5072, 0.4055, 0.5078, 0.4056, 0.5084, 0.4061, 0.5084, 0.4061, 0.5087, 0.406, 0.5081, 0.4061, 0.5084, 0.4056, 0.5084, 0.1894, 0.3876, 0.1512, 0.4881, 0.08297, 0.4812, 0.3752, 0.4432, 0.3694, 0.4458, 0.3682, 0.4311, 0.2691, 0.2753, 0.1894, 0.3876, 0.114, 0.3459, 0.3761, 0.4333, 0.3682, 0.4311, 0.3791, 0.4153, 0.2691, 0.2753, 0.207, 0.1957, 0.3687, 0.09912, 0.3791, 0.4153, 0.3995, 0.4151, 0.3966, 0.4228, 0.1661, 0.5592, 0.1134, 0.5925, 0.08297, 0.4812, 0.3752, 0.4545, 0.3694, 0.4458, 0.3752, 0.4432, 0.1661, 0.5592, 0.3393, 0.704, 0.2968, 0.7713, 0.3938, 0.4571, 0.3943, 0.4622, 0.3752, 0.4545, 0.3393, 0.704, 0.468, 0.7215, 0.4709, 0.8082, 0.4017, 0.4555, 0.4034, 0.4589, 0.3943, 0.4622, 0.468, 0.7215, 0.6295, 0.6499, 0.6585, 0.7089, 0.4091, 0.4518, 0.4117, 0.453, 0.4034, 0.4589, 0.6295, 0.6499, 0.6838, 0.5649, 0.7647, 0.5994, 0.4114, 0.4473, 0.4144, 0.4486, 0.4117, 0.453, 0.7205, 0.4926, 0.7882, 0.4891, 0.7647, 0.5994, 0.4148, 0.4446, 0.4144, 0.4486, 0.4114, 0.4473, 0.7494, 0.2825, 0.8242, 0.2362, 0.7882, 0.4891, 0.4118, 0.4356, 0.4148, 0.4446, 0.4123, 0.4438, 0.7494, 0.2825, 0.6241, 0.1846, 0.6776, 0.1091, 0.4069, 0.4311, 0.4097, 0.429, 0.4118, 0.4356, 0.6241, 0.1846, 0.5315, 0.1645, 0.5362, 0.07191, 0.4038, 0.4269, 0.4072, 0.4237, 0.4097, 0.429, 0.5315, 0.1645, 0.4175, 0.2088, 0.3687, 0.09912, 0.3966, 0.4228, 0.3995, 0.4151, 0.4072, 0.4237, 0.3687, 0.09912, 0.3475, 0.009346, 0.5403, 0.0001164, 0.3966, 0.4228, 0.4038, 0.4269, 0.4024, 0.4285, 0.6776, 0.1091, 0.5362, 0.07191, 0.5403, 0.0001164, 0.4024, 0.4285, 0.4038, 0.4269, 0.4069, 0.4311, 0.6776, 0.1091, 0.7124, 0.05665, 0.8709, 0.211, 0.4069, 0.4311, 0.4089, 0.4366, 0.4077, 0.437, 0.8242, 0.2362, 0.8709, 0.211, 0.8709, 0.5018, 0.4089, 0.4366, 0.4123, 0.4438, 0.4102, 0.4437, 0.7647, 0.5994, 0.7882, 0.4891, 0.8709, 0.5018, 0.4102, 0.4437, 0.4123, 0.4438, 0.4114, 0.4473, 0.7647, 0.5994, 0.8164, 0.6405, 0.7066, 0.7617, 0.4114, 0.4473, 0.4091, 0.4518, 0.4077, 0.4503, 0.4709, 0.8082, 0.6585, 0.7089, 0.7066, 0.7617, 0.4077, 0.4503, 0.4091, 0.4518, 0.4017, 0.4555, 0.4709, 0.8082, 0.4741, 0.856, 0.2818, 0.8222, 0.4017, 0.4555, 0.3938, 0.4571, 0.3945, 0.4549, 0.2968, 0.7713, 0.2818, 0.8222, 0.06315, 0.6309, 0.3938, 0.4571, 0.3798, 0.4503, 0.3825, 0.4482, 0.08297, 0.4812, 0.1134, 0.5925, 0.06315, 0.6309, 0.3825, 0.4482, 0.3798, 0.4503, 0.3752, 0.4432, 0.3687, 0.09912, 0.207, 0.1957, 0.1612, 0.1351, 0.3875, 0.4288, 0.3851, 0.4253, 0.3966, 0.4228, 0.207, 0.1957, 0.114, 0.3459, 0.01988, 0.2954, 0.3812, 0.4352, 0.3761, 0.4333, 0.3851, 0.4253, 0.114, 0.3459, 0.08297, 0.4812, 0.0001164, 0.4682, 0.3797, 0.4414, 0.3752, 0.4432, 0.3761, 0.4333, 0.427, 0.3685, 0.4506, 0.3512, 0.4737, 0.3908, 0.4476, 0.4081, 0.425, 0.3948, 0.427, 0.3685, 0.4506, 0.3512, 0.5124, 0.3491, 0.5107, 0.3718, 0.4295, 0.4215, 0.4241, 0.4205, 0.425, 0.3948, 0.5345, 0.3583, 0.5305, 0.3817, 0.5107, 0.3718, 0.4245, 0.4253, 0.4241, 0.4205, 0.4295, 0.4215, 0.582, 0.3895, 0.5496, 0.417, 0.5305, 0.3817, 0.4241, 0.4342, 0.4245, 0.4253, 0.4292, 0.4271, 0.5955, 0.4698, 0.5595, 0.4705, 0.5496, 0.417, 0.4237, 0.4453, 0.4241, 0.4342, 0.4312, 0.4364, 0.5955, 0.4698, 0.5805, 0.5038, 0.5556, 0.4954, 0.4268, 0.4514, 0.423, 0.4498, 0.4237, 0.4453, 0.5382, 0.5452, 0.523, 0.5346, 0.5556, 0.4954, 0.4219, 0.4581, 0.423, 0.4498, 0.4268, 0.4514, 0.5382, 0.5452, 0.4936, 0.6023, 0.4854, 0.5667, 0.4179, 0.4675, 0.4131, 0.4642, 0.4219, 0.4581, 0.4936, 0.6023, 0.4339, 0.5875, 0.4461, 0.5727, 0.4113, 0.4741, 0.4071, 0.4729, 0.4131, 0.4642, 0.421, 0.5054, 0.4265, 0.5158, 0.4178, 0.5115, 0.421, 0.5054, 0.4171, 0.5065, 0.4153, 0.5022, 0.4171, 0.5065, 0.4178, 0.5115, 0.4117, 0.5097, 0.4171, 0.5065, 0.4113, 0.5077, 0.411, 0.5057, 0.4113, 0.5077, 0.4117, 0.5097, 0.4094, 0.5094, 0.4113, 0.5077, 0.409, 0.508, 0.409, 0.5067, 0.4084, 0.5096, 0.408, 0.5082, 0.409, 0.508, 0.409, 0.508, 0.408, 0.5082, 0.4081, 0.5067, 0.4088, 0.5105, 0.4084, 0.5096, 0.4094, 0.5094, 0.409, 0.5067, 0.4081, 0.5067, 0.4082, 0.5058, 0.4088, 0.511, 0.4088, 0.5105, 0.4095, 0.5106, 0.4088, 0.5056, 0.4082, 0.5058, 0.408, 0.5054, 0.4084, 0.5131, 0.4088, 0.511, 0.411, 0.5119, 0.4097, 0.504, 0.408, 0.5054, 0.4073, 0.5037, 0.411, 0.5119, 0.4117, 0.5097, 0.4178, 0.5115, 0.4153, 0.5022, 0.411, 0.5057, 0.4097, 0.504, 0.4095, 0.5106, 0.4094, 0.5094, 0.4117, 0.5097, 0.4088, 0.5056, 0.4097, 0.504, 0.411, 0.5057, 0.4158, 0.5172, 0.4178, 0.5115, 0.4265, 0.5158, 0.4119, 0.4989, 0.4109, 0.4927, 0.4193, 0.4955, 0.4071, 0.5209, 0.4084, 0.5131, 0.4158, 0.5172, 0.4119, 0.4989, 0.4073, 0.5037, 0.405, 0.4983, 0.4197, 0.534, 0.4154, 0.5415, 0.4036, 0.5383, 0.4094, 0.4892, 0.4033, 0.4927, 0.402, 0.4894, 0.4186, 0.5266, 0.4197, 0.534, 0.4056, 0.5309, 0.4109, 0.4927, 0.405, 0.4983, 0.4033, 0.4927, 0.4036, 0.5383, 0.4154, 0.5415, 0.4114, 0.549, 0.402, 0.4894, 0.4005, 0.4849, 0.4044, 0.4845, 0.4114, 0.549, 0.4461, 0.5727, 0.4339, 0.5875, 0.4044, 0.4845, 0.4005, 0.4849, 0.4071, 0.4729, 0.4573, 0.4871, 0.4546, 0.4918, 0.449, 0.4861, 0.4469, 0.4789, 0.4523, 0.482, 0.449, 0.4861, 0.4546, 0.4918, 0.4489, 0.4996, 0.4429, 0.4923, 0.4436, 0.4817, 0.449, 0.4861, 0.4429, 0.4923, 0.4429, 0.4923, 0.4489, 0.4996, 0.4329, 0.5143, 0.4235, 0.4934, 0.4375, 0.4859, 0.4429, 0.4923, 0.4254, 0.5039, 0.4329, 0.5143, 0.4265, 0.5158, 0.4193, 0.4955, 0.4235, 0.4934, 0.4254, 0.5039, 0.4265, 0.5158, 0.4329, 0.5143, 0.4197, 0.534, 0.4193, 0.4955, 0.4109, 0.4927, 0.4094, 0.4892, 0.523, 0.5346, 0.4854, 0.5667, 0.4762, 0.5159, 0.4298, 0.4711, 0.4179, 0.4675, 0.4243, 0.4602, 0.4633, 0.4816, 0.4573, 0.4871, 0.4523, 0.482, 0.4495, 0.473, 0.4564, 0.4759, 0.4523, 0.482, 0.4601, 0.4691, 0.4526, 0.4647, 0.4526, 0.4647, 0.4601, 0.4691, 0.4663, 0.4437, 0.4851, 0.4549, 0.4851, 0.4549, 0.4663, 0.4437, 0.4524, 0.4582, 0.4503, 0.4502, 0.4503, 0.4502, 0.4524, 0.4582, 0.4701, 0.4718, 0.4601, 0.4691, 0.4601, 0.4691, 0.4701, 0.4718, 0.4601, 0.4691, 0.4701, 0.4718, 0.4633, 0.4816, 0.4495, 0.473, 0.4526, 0.4647, 0.4601, 0.4691, 0.5595, 0.4705, 0.5556, 0.4954, 0.5312, 0.4874, 0.4316, 0.4532, 0.4268, 0.4514, 0.4284, 0.4473, 0.5219, 0.4705, 0.5312, 0.4874, 0.4962, 0.4816, 0.4392, 0.4584, 0.4316, 0.4532, 0.4357, 0.4511, 0.4887, 0.4703, 0.4962, 0.4816, 0.483, 0.4806, 0.4433, 0.4624, 0.4392, 0.4584, 0.4448, 0.4568, 0.4781, 0.4743, 0.483, 0.4806, 0.4749, 0.4834, 0.4446, 0.4669, 0.4433, 0.4624, 0.4477, 0.4621, 0.466, 0.4857, 0.4715, 0.4783, 0.4749, 0.4834, 0.4459, 0.4725, 0.4423, 0.4714, 0.4446, 0.4669, 0.4633, 0.4816, 0.4701, 0.4718, 0.4715, 0.4783, 0.4483, 0.4668, 0.4526, 0.4647, 0.4495, 0.473, 0.4701, 0.4718, 0.4761, 0.465, 0.4781, 0.4743, 0.4477, 0.4621, 0.4524, 0.4582, 0.4526, 0.4647, 0.4761, 0.465, 0.4851, 0.4549, 0.4887, 0.4703, 0.4448, 0.4568, 0.4503, 0.4502, 0.4524, 0.4582, 0.4851, 0.4549, 0.5283, 0.4328, 0.5219, 0.4705, 0.4357, 0.4511, 0.4376, 0.44, 0.4503, 0.4502, 0.5595, 0.4705, 0.5219, 0.4705, 0.5283, 0.4328, 0.4284, 0.4473, 0.4312, 0.4364, 0.4376, 0.44, 0.5283, 0.4328, 0.4851, 0.4549, 0.4663, 0.4437, 0.4376, 0.44, 0.4622, 0.41, 0.4663, 0.4437, 0.4737, 0.3908, 0.5107, 0.3718, 0.5305, 0.3817, 0.4292, 0.4271, 0.4295, 0.4215, 0.4476, 0.4081, 0.4737, 0.3908, 0.5496, 0.417, 0.5283, 0.4328, 0.4376, 0.44, 0.4312, 0.4364, 0.4476, 0.4081, 0.523, 0.5346, 0.4897, 0.5009, 0.5312, 0.4874, 0.4243, 0.4602, 0.4268, 0.4514, 0.4316, 0.4532, 0.4897, 0.5009, 0.4859, 0.4943, 0.4962, 0.4816, 0.4392, 0.4584, 0.4373, 0.4648, 0.4342, 0.4646, 0.4859, 0.4943, 0.478, 0.4913, 0.483, 0.4806, 0.4433, 0.4624, 0.44, 0.4676, 0.4373, 0.4648, 0.4749, 0.4834, 0.483, 0.4806, 0.478, 0.4913, 0.4446, 0.4669, 0.4423, 0.4714, 0.44, 0.4676, 0.4489, 0.4996, 0.4552, 0.5031, 0.4507, 0.5246, 0.4375, 0.4859, 0.4235, 0.4934, 0.4241, 0.4814, 0.4507, 0.5246, 0.4552, 0.5031, 0.4625, 0.5048, 0.4241, 0.4814, 0.4298, 0.4711, 0.4351, 0.477, 0.4854, 0.5667, 0.4461, 0.5727, 0.4507, 0.5246, 0.4241, 0.4814, 0.4113, 0.4741, 0.4179, 0.4675, 0.4461, 0.5727, 0.4154, 0.5415, 0.4197, 0.534, 0.4094, 0.4892, 0.4067, 0.4868, 0.4113, 0.4741, 0.4639, 0.4939, 0.4601, 0.4906, 0.466, 0.4857, 0.4412, 0.4754, 0.4423, 0.4714, 0.4459, 0.4725, 0.466, 0.4857, 0.4601, 0.4906, 0.4573, 0.4871, 0.4459, 0.4725, 0.4495, 0.473, 0.4469, 0.4789, 0.4552, 0.5031, 0.4601, 0.4906, 0.4639, 0.4939, 0.4359, 0.4814, 0.4351, 0.477, 0.4412, 0.4754, 0.4546, 0.4918, 0.4601, 0.4906, 0.4552, 0.5031, 0.4436, 0.4817, 0.4375, 0.4859, 0.4359, 0.4814, 0.4737, 0.4925, 0.4741, 0.4932, 0.4728, 0.4936, 0.4402, 0.4698, 0.44, 0.4706, 0.4398, 0.4704, 0.4724, 0.4934, 0.4728, 0.4936, 0.4719, 0.4941, 0.4398, 0.471, 0.4398, 0.4704, 0.44, 0.4706, 0.4719, 0.4941, 0.4716, 0.4944, 0.4715, 0.4943, 0.4398, 0.471, 0.4398, 0.471, 0.4397, 0.4712, 0.4716, 0.4944, 0.4711, 0.4949, 0.471, 0.4947, 0.4396, 0.4712, 0.4397, 0.4712, 0.4396, 0.4715, 0.4711, 0.4949, 0.4704, 0.4961, 0.4699, 0.4959, 0.4394, 0.4714, 0.4396, 0.4715, 0.4391, 0.4722, 0.4699, 0.4959, 0.4704, 0.4961, 0.4693, 0.4993, 0.4374, 0.473, 0.4389, 0.472, 0.4391, 0.4722, 0.4704, 0.4961, 0.4709, 0.4959, 0.4703, 0.4983, 0.4379, 0.4724, 0.439, 0.4717, 0.4389, 0.472, 0.4711, 0.4949, 0.4713, 0.495, 0.4709, 0.4959, 0.439, 0.4717, 0.4394, 0.4714, 0.4394, 0.4714, 0.4716, 0.4946, 0.4713, 0.495, 0.4711, 0.4949, 0.4396, 0.4712, 0.4396, 0.4712, 0.4394, 0.4714, 0.4719, 0.4944, 0.4716, 0.4946, 0.4716, 0.4944, 0.4396, 0.471, 0.4398, 0.471, 0.4396, 0.4712, 0.4727, 0.4943, 0.4719, 0.4944, 0.4719, 0.4941, 0.4395, 0.4706, 0.4398, 0.4704, 0.4398, 0.471, 0.4728, 0.4936, 0.4741, 0.4932, 0.4738, 0.4944, 0.4393, 0.47, 0.4398, 0.4697, 0.4398, 0.4704, 0.4625, 0.5048, 0.4709, 0.503, 0.474, 0.5073, 0.4351, 0.477, 0.4298, 0.4711, 0.4333, 0.4715, 0.4679, 0.4998, 0.4693, 0.4993, 0.4709, 0.503, 0.4374, 0.4737, 0.4351, 0.477, 0.4355, 0.4726, 0.4897, 0.5009, 0.4762, 0.5159, 0.474, 0.5073, 0.4333, 0.4715, 0.4298, 0.4711, 0.4342, 0.4646, 0.478, 0.4913, 0.4776, 0.4938, 0.4741, 0.4932, 0.4398, 0.4697, 0.439, 0.4682, 0.44, 0.4676, 0.4693, 0.4993, 0.4703, 0.4983, 0.4715, 0.4988, 0.4374, 0.4718, 0.4379, 0.4724, 0.4374, 0.473, 0.473, 0.5018, 0.4709, 0.503, 0.4715, 0.4988, 0.4358, 0.4715, 0.4375, 0.4715, 0.4374, 0.4718, 0.4736, 0.4989, 0.473, 0.5018, 0.4721, 0.4985, 0.4375, 0.4715, 0.4358, 0.4715, 0.4371, 0.4708, 0.4768, 0.4977, 0.473, 0.5018, 0.4736, 0.4989, 0.4373, 0.4692, 0.4378, 0.4701, 0.4371, 0.4708, 0.4768, 0.4977, 0.4746, 0.4972, 0.4748, 0.4954, 0.4373, 0.4692, 0.439, 0.4682, 0.4387, 0.4697, 0.4776, 0.4938, 0.4748, 0.4954, 0.4738, 0.4944, 0.439, 0.4682, 0.4398, 0.4697, 0.4393, 0.47, 0.4859, 0.4943, 0.4768, 0.4977, 0.4776, 0.4938, 0.439, 0.4682, 0.4373, 0.4692, 0.4373, 0.4648, 0.474, 0.5073, 0.473, 0.5018, 0.4768, 0.4977, 0.4333, 0.4715, 0.4373, 0.4648, 0.4373, 0.4692, 0.4738, 0.4944, 0.4748, 0.4954, 0.4739, 0.4957, 0.4386, 0.4702, 0.4387, 0.4697, 0.4393, 0.47, 0.4746, 0.4972, 0.4738, 0.4969, 0.4739, 0.4957, 0.4378, 0.4701, 0.4387, 0.4697, 0.4386, 0.4702, 0.4746, 0.4972, 0.4736, 0.4989, 0.4734, 0.4981, 0.4375, 0.4708, 0.4371, 0.4708, 0.4378, 0.4701, 0.4728, 0.4984, 0.4727, 0.4978, 0.4734, 0.4981, 0.4375, 0.4711, 0.4371, 0.4708, 0.4375, 0.4708, 0.4721, 0.4985, 0.4718, 0.498, 0.4727, 0.4978, 0.4375, 0.4715, 0.4375, 0.4711, 0.4378, 0.4711, 0.4721, 0.4985, 0.4715, 0.4988, 0.4716, 0.4984, 0.4377, 0.4717, 0.4374, 0.4718, 0.4375, 0.4715, 0.4715, 0.4988, 0.4703, 0.4983, 0.4708, 0.498, 0.438, 0.472, 0.4379, 0.4724, 0.4374, 0.4718, 0.4727, 0.4943, 0.4738, 0.4944, 0.4733, 0.4948, 0.4392, 0.4704, 0.4393, 0.47, 0.4395, 0.4706, 0.4719, 0.4944, 0.4727, 0.4943, 0.4724, 0.4945, 0.4395, 0.4707, 0.4395, 0.4706, 0.4396, 0.471, 0.4716, 0.4946, 0.4719, 0.4944, 0.4719, 0.4945, 0.4395, 0.471, 0.4396, 0.471, 0.4396, 0.4712, 0.4716, 0.4946, 0.4717, 0.4947, 0.4715, 0.495, 0.4396, 0.4712, 0.4394, 0.4714, 0.4394, 0.4713, 0.4713, 0.495, 0.4715, 0.495, 0.4712, 0.4957, 0.4394, 0.4714, 0.439, 0.4717, 0.439, 0.4715, 0.4709, 0.4959, 0.4712, 0.4957, 0.4708, 0.498, 0.439, 0.4717, 0.4379, 0.4724, 0.438, 0.472, 0.4718, 0.498, 0.4719, 0.4967, 0.4727, 0.4969, 0.4378, 0.4715, 0.4378, 0.4711, 0.4382, 0.471, 0.4719, 0.4967, 0.4721, 0.4958, 0.4727, 0.4958, 0.4384, 0.4713, 0.4382, 0.471, 0.4388, 0.4708, 0.4727, 0.4958, 0.4721, 0.4958, 0.4722, 0.4953, 0.4391, 0.471, 0.4389, 0.4711, 0.4388, 0.4708, 0.4722, 0.4953, 0.472, 0.495, 0.4722, 0.4948, 0.4391, 0.471, 0.4391, 0.4708, 0.4393, 0.4709, 0.4724, 0.4945, 0.4733, 0.4948, 0.4726, 0.4951, 0.4391, 0.4708, 0.4392, 0.4704, 0.4395, 0.4707, 0.4727, 0.4958, 0.4726, 0.4951, 0.4733, 0.4948, 0.4388, 0.4708, 0.4386, 0.4702, 0.4392, 0.4704, 0.4738, 0.4969, 0.4727, 0.4969, 0.4727, 0.4958, 0.4381, 0.4704, 0.4386, 0.4702, 0.4388, 0.4708, 0.4727, 0.4978, 0.4727, 0.4969, 0.4738, 0.4969, 0.4381, 0.4704, 0.4382, 0.471, 0.4378, 0.4711, 0.4708, 0.498, 0.4719, 0.4967, 0.4718, 0.498, 0.438, 0.472, 0.4377, 0.4717, 0.4378, 0.4715, 0.4712, 0.4957, 0.4721, 0.4958, 0.4719, 0.4967, 0.4384, 0.4713, 0.4389, 0.4711, 0.439, 0.4715, 0.4722, 0.4953, 0.4721, 0.4958, 0.4712, 0.4957, 0.4391, 0.471, 0.4394, 0.4713, 0.439, 0.4715, 0.472, 0.495, 0.4722, 0.4953, 0.4715, 0.495, 0.4393, 0.471, 0.4395, 0.4711, 0.4394, 0.4713, 0.4719, 0.4945, 0.4722, 0.4948, 0.472, 0.495, 0.4393, 0.471, 0.4393, 0.4709, 0.4395, 0.471, 0.4699, 0.4959, 0.4679, 0.4998, 0.4659, 0.4963, 0.4395, 0.4745, 0.4374, 0.4737, 0.4391, 0.4722, 0.471, 0.4947, 0.4699, 0.4959, 0.4698, 0.4947, 0.4398, 0.4721, 0.4391, 0.4722, 0.4396, 0.4715, 0.471, 0.4947, 0.471, 0.4944, 0.4713, 0.4942, 0.4396, 0.4715, 0.4397, 0.4712, 0.4398, 0.4712, 0.4715, 0.4943, 0.4713, 0.4942, 0.4714, 0.494, 0.4397, 0.4712, 0.4398, 0.471, 0.4399, 0.4712, 0.4716, 0.494, 0.4714, 0.494, 0.4714, 0.4933, 0.4398, 0.471, 0.44, 0.4706, 0.4402, 0.4711, 0.4724, 0.4934, 0.4714, 0.4933, 0.4715, 0.4909, 0.44, 0.4706, 0.4402, 0.4698, 0.4415, 0.4706, 0.4698, 0.4947, 0.4659, 0.4963, 0.4715, 0.4909, 0.4398, 0.4721, 0.4402, 0.4711, 0.4415, 0.4706, 0.4714, 0.4933, 0.4714, 0.494, 0.471, 0.4944, 0.4397, 0.4715, 0.4399, 0.4712, 0.4402, 0.4711, 0.478, 0.4913, 0.4737, 0.4925, 0.4715, 0.4909, 0.44, 0.4676, 0.4423, 0.4714, 0.4415, 0.4706, 0.4696, 0.49, 0.4715, 0.4909, 0.4659, 0.4963, 0.4395, 0.4745, 0.4415, 0.4706, 0.4423, 0.4714, 0.4625, 0.5048, 0.4639, 0.4939, 0.4659, 0.4963, 0.4395, 0.4745, 0.4412, 0.4754, 0.4351, 0.477, 0.4663, 0.4437, 0.4851, 0.4549, 0.4851, 0.4549, 0.4663, 0.4437, 0.4524, 0.4582, 0.4503, 0.4502, 0.4503, 0.4502, 0.4524, 0.4582, 0.4701, 0.4718, 0.4601, 0.4691, 0.4601, 0.4691, 0.4701, 0.4718, 0.4526, 0.4647, 0.4524, 0.4582, 0.4524, 0.4582, 0.4526, 0.4647, 0.4851, 0.4549, 0.4761, 0.465, 0.4761, 0.465, 0.4851, 0.4549, 0.4503, 0.4502, 0.4663, 0.4437, 0.4663, 0.4437, 0.4503, 0.4502, 0.4761, 0.465, 0.4701, 0.4718, 0.4701, 0.4718, 0.4761, 0.465, 0.4601, 0.4691, 0.4526, 0.4647, 0.4526, 0.4647, 0.4601, 0.4691, 0.4701, 0.4718, 0.4601, 0.4691, 0.4601, 0.4691, 0.4701, 0.4718, 0.4526, 0.4647, 0.4524, 0.4582, 0.4524, 0.4582, 0.4526, 0.4647, 0.4851, 0.4549, 0.4761, 0.465, 0.4761, 0.465, 0.4851, 0.4549, 0.4503, 0.4502, 0.4663, 0.4437, 0.4663, 0.4437, 0.4503, 0.4502, 0.4761, 0.465, 0.4701, 0.4718, 0.4701, 0.4718, 0.4761, 0.465, 0.4601, 0.4691, 0.4526, 0.4647, 0.4526, 0.4647, 0.4601, 0.4691, 0.4663, 0.4437, 0.4851, 0.4549, 0.4851, 0.4549, 0.4663, 0.4437, 0.4524, 0.4582, 0.4503, 0.4502, 0.4503, 0.4502, 0.4524, 0.4582, 0.4851, 0.4549, 0.464, 0.4581, 0.4663, 0.4437, 0.4503, 0.4502, 0.464, 0.4581, 0.4524, 0.4582, 0.464, 0.4581, 0.4701, 0.4718, 0.4601, 0.4691, 0.4526, 0.4647, 0.464, 0.4581, 0.4601, 0.4691, 0.4851, 0.4549, 0.4761, 0.465, 0.464, 0.4581, 0.4503, 0.4502, 0.4663, 0.4437, 0.464, 0.4581, 0.464, 0.4581, 0.4761, 0.465, 0.4701, 0.4718, 0.4526, 0.4647, 0.4524, 0.4582, 0.464, 0.4581])
me_suzanne.materials.append(mat_material_002)
me_suzanne.use_remesh_preserve_volume = False
me_suzanne.use_remesh_preserve_attributes = False
me_suzanne.use_mirror_vertex_groups = False
me_suzanne.update()

# ---- objects
ob_monlkey = bpy.data.objects.new('Monlkey', me_suzanne)
ob_lamp = bpy.data.objects.new('Lamp', light_lamp)
ob_camera = bpy.data.objects.new('Camera', cam_camera)

# ---- transforms, parenting, visibility, modifiers, constraints
ob_monlkey.location = (0.1579, 0.5678, 0.9587)
ob_monlkey.lineart.crease_threshold = 0.0
_m = ob_monlkey.modifiers.new('Decimate', 'DECIMATE')
ob_lamp.location = (4.076, 1.005, 5.904)
ob_lamp.rotation_euler = (0.6503, 0.05522, 1.866)
ob_lamp.lock_rotations_4d = False
ob_lamp.empty_display_type = 'ARROWS'
ob_lamp.color = (0.0, 0.0, 0.0, 0.0)
ob_lamp.lineart.crease_threshold = 0.0
ob_camera.location = (7.481, -6.508, 5.344)
ob_camera.rotation_euler = (1.109, 0.0, 0.8149)
ob_camera.lock_rotations_4d = False
ob_camera.empty_display_type = 'ARROWS'
ob_camera.color = (0.0, 0.0, 0.0, 0.0)
ob_camera.display_type = 'WIRE'
ob_camera.lineart.crease_threshold = 0.0

# ---- collection membership
col_collection_1.objects.link(ob_monlkey)
col_collection_1.objects.link(ob_lamp)
col_collection_1.objects.link(ob_camera)

# ---- scene / render settings (as saved in the file)
scene.camera = ob_camera
scene.frame_start = 1; scene.frame_end = 250; scene.frame_set(1)
scene.render.engine = 'CYCLES'
scene.render.resolution_percentage = 50
scene.render.dither_intensity = 0.0
scene.cycles.use_denoising = False
scene.cycles.samples = 128
scene.cycles.sampling_pattern = 'TABULATED_SOBOL'
scene.cycles.light_sampling_threshold = 0.0
scene.cycles.use_adaptive_sampling = False
scene.cycles.use_light_tree = False
scene.cycles.blur_glossy = 0.0
scene.cycles.sample_clamp_indirect = 0.0
scene.view_settings.view_transform = 'Standard'
bpy.context.view_layer.update()
